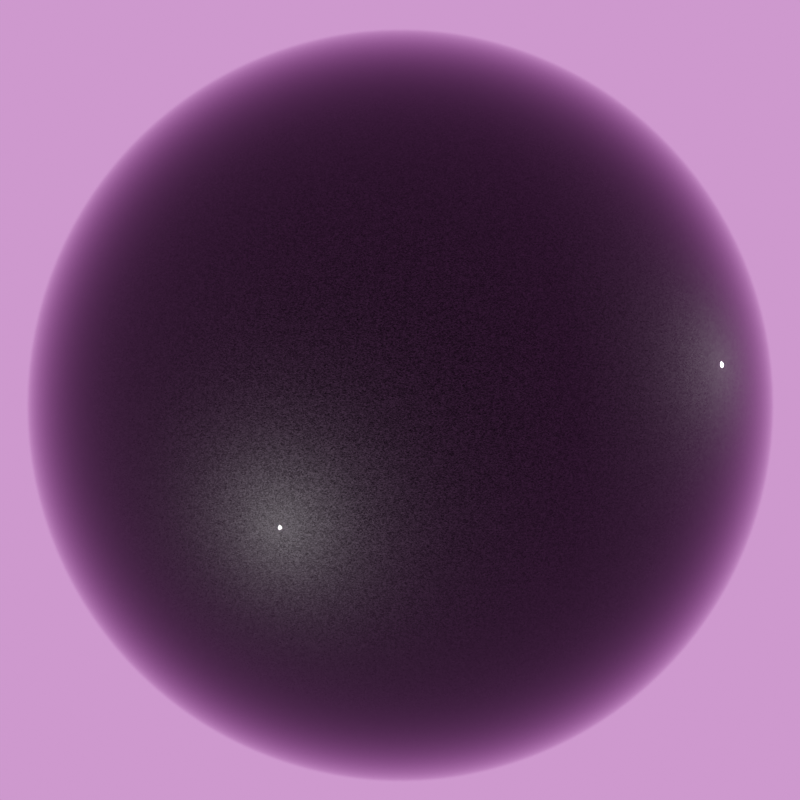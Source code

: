 # Source: metalic_black.blend  (saved by Blender 4.0.36; exported with 4.5.12 LTS)
import bpy
from mathutils import Matrix  # noqa: F401  (used for matrix-valued properties, if any)

bpy.ops.wm.read_factory_settings(use_empty=True)
scene = bpy.context.scene
scene.name = 'Scene'

# ---- collections
col_collection = bpy.data.collections.new('Collection'); scene.collection.children.link(col_collection)
col_carpaint_metalic_black = bpy.data.collections.new('carpaint_metalic_black'); scene.collection.children.link(col_carpaint_metalic_black)

# ---- images (referenced by path relative to the original .blend; pixels are not part of the script)
import os
ASSET_DIR = os.environ.get("B2B_ASSET_DIR", "")  # directory of the original .blend (textures are referenced by path, not embedded)
HERE = os.path.dirname(os.path.abspath(__file__))  # packed textures are extracted next to this script under _unpacked/

def load_image(name, relpath, width, height, colorspace="sRGB"):
    """Load a texture the original file referenced (path relative to the .blend, or extracted next to this script)."""
    p = next((c for c in (os.path.join(HERE, relpath), os.path.join(ASSET_DIR, relpath)) if relpath and os.path.exists(c)), "")
    if p:
        img = bpy.data.images.load(p, check_existing=True)
        img.name = name
    else:  # same state as the original file: an image datablock whose file is absent (Cycles renders it pink)
        img = bpy.data.images.new(name, width, height)
        img.source = "FILE"
        img.filepath = "//" + (relpath or name)
    img.colorspace_settings.name = colorspace
    return img
img_noon_grass_4k__1__hdr_001 = load_image('noon_grass_4k (1).hdr.001', 'noon_grass_4k (1).hdr', 1024, 1024, 'Linear Rec.709')

# ---- materials (node trees are filled in below, after node groups)
mat_metalic_black = bpy.data.materials.new('metalic black')
mat_metalic_black.diffuse_color = (0.0, 0.0, 0.0, 1.0)

# ---- material node trees
mat_metalic_black.use_nodes = True; mat_metalic_black.node_tree.nodes.clear()
_N = mat_metalic_black.node_tree.nodes; _L = mat_metalic_black.node_tree.links
n0 = _N.new('ShaderNodeOutputMaterial'); n0.name = 'Sortie de matériau'; n0.location = (665, 293)
n1 = _N.new('ShaderNodeLayerWeight'); n1.name = 'Calque de poids'; n1.location = (200, 609)
n1.inputs[0].default_value = 0.7
n2 = _N.new('ShaderNodeTexVoronoi'); n2.name = 'Texture voronoï'; n2.location = (-174, 779)
n2.voronoi_dimensions = '4D'
n2.inputs[1].default_value = 31.8
n2.inputs[2].default_value = 1e+04
n3 = _N.new('ShaderNodeTexCoord'); n3.name = 'Texture Coordinate'; n3.location = (-674, 688)
n4 = _N.new('ShaderNodeMapping'); n4.name = 'Mapping'; n4.location = (-464, 705)
n4.width = 240
n5 = _N.new('ShaderNodeRGB'); n5.name = 'RGB'; n5.location = (-1000, 124)
n5.outputs[0].default_value = (0.005605, 0.005605, 0.005605, 1.0)
n6 = _N.new('ShaderNodeHueSaturation'); n6.name = 'Teinte Saturation Valeur'; n6.location = (-481, 299)
n6.inputs[2].default_value = 2.0
n6.inputs[3].default_value = 5.0
n7 = _N.new('ShaderNodeHueSaturation'); n7.name = 'Teinte Saturation Valeur.001'; n7.location = (-475, 114)
n7.inputs[2].default_value = 0.5
n7.inputs[3].default_value = 1.5
n8 = _N.new('ShaderNodeBsdfPrincipled'); n8.name = 'BSDF guidé'; n8.location = (65, 161)
n8.distribution = 'GGX'
n8.subsurface_method = 'BURLEY'
n8.inputs[1].default_value = 0.5
n8.inputs[2].default_value = 0.0
n8.inputs[3].default_value = 1.45
n8.inputs[19].default_value = 0.25
n8.inputs[20].default_value = 0.0
n8.inputs[27].default_value = (0.0, 0.0, 0.0, 1.0)
n8.inputs[28].default_value = 1.0
n9 = _N.new('ShaderNodeBsdfAnisotropic'); n9.name = 'BSDF brillant.001'; n9.location = (-182, 299)
n9.distribution = 'GGX'
n9.inputs[1].default_value = 0.3
n10 = _N.new('ShaderNodeMixShader'); n10.name = 'Shader de mélange.001'; n10.location = (183, 425)
n11 = _N.new('ShaderNodeMixShader'); n11.name = 'Shader de mélange'; n11.location = (445, 337)
n12 = _N.new('ShaderNodeBsdfAnisotropic'); n12.name = 'BSDF brillant'; n12.location = (-183, 460)
n12.distribution = 'GGX'
_L.new(n8.outputs[0], n11.inputs[2])
_L.new(n1.outputs[1], n11.inputs[0])
_L.new(n10.outputs[0], n11.inputs[1])
_L.new(n12.outputs[0], n10.inputs[1])
_L.new(n9.outputs[0], n10.inputs[2])
_L.new(n2.outputs[1], n10.inputs[0])
_L.new(n4.outputs[0], n2.inputs[0])
_L.new(n3.outputs[2], n4.inputs[0])
_L.new(n5.outputs[0], n8.inputs[0])
_L.new(n5.outputs[0], n6.inputs[4])
_L.new(n5.outputs[0], n7.inputs[4])
_L.new(n6.outputs[0], n12.inputs[0])
_L.new(n7.outputs[0], n9.inputs[0])
_L.new(n11.outputs[0], n0.inputs[0])
n0.is_active_output = True

# ---- world
world_world = bpy.data.worlds.new('World'); scene.world = world_world
world_world.use_nodes = True; world_world.node_tree.nodes.clear()
_N = world_world.node_tree.nodes; _L = world_world.node_tree.links
n0 = _N.new('ShaderNodeHueSaturation'); n0.name = 'Teinte Saturation Valeur'; n0.location = (35, 194)
n0.inputs[1].default_value = 0.7
n1 = _N.new('ShaderNodeTexEnvironment'); n1.name = 'Texture d’environnement'; n1.location = (-285, 199)
n1.image = img_noon_grass_4k__1__hdr_001
n2 = _N.new('ShaderNodeTexCoord'); n2.name = 'Texture Coordinate'; n2.location = (-785, 171)
n3 = _N.new('ShaderNodeMapping'); n3.name = 'Mapping'; n3.location = (-575, 188)
n3.width = 240
n3.inputs[2].default_value = (0.0, 0.0, 5.171)
n4 = _N.new('ShaderNodeBackground'); n4.name = 'Background'; n4.location = (230, 222)
n5 = _N.new('ShaderNodeOutputWorld'); n5.name = 'World Output'; n5.location = (489, 278)
_L.new(n1.outputs[0], n0.inputs[4])
_L.new(n3.outputs[0], n1.inputs[0])
_L.new(n2.outputs[0], n3.inputs[0])
_L.new(n0.outputs[0], n4.inputs[0])
_L.new(n4.outputs[0], n5.inputs[0])
n5.is_active_output = True
world_world.color = (0.05088, 0.05088, 0.05088)
world_world.use_sun_shadow = False
world_world.sun_shadow_jitter_overblur = 0.0
world_world.cycles.sampling_method = 'MANUAL'
world_world.cycles.sample_map_resolution = 2048

# ---- cameras
cam_camera = bpy.data.cameras.new('Camera')
cam_camera.clip_end = 100.0
cam_camera.lens = 120.0
cam_camera.ortho_scale = 7.314
cam_camera.show_limits = True
cam_camera.dof.use_dof = True
cam_camera.dof.aperture_fstop = 2.0

# ---- lights
light_soleil = bpy.data.lights.new('Soleil', 'SUN')
light_soleil.transmission_factor = 0.0
light_soleil.energy = 3.0
light_soleil.shadow_soft_size = 0.125
light_soleil_001 = bpy.data.lights.new('Soleil.001', 'SUN')
light_soleil_001.transmission_factor = 0.0
light_soleil_001.energy = 3.0
light_soleil_001.shadow_soft_size = 0.125

# ---- meshes
me_sph_re_022 = bpy.data.meshes.new('Sphère.022')
me_sph_re_022.from_pydata([(0.0, 0.1951, 0.9808), (0.0, 0.3827, 0.9239), (0.0, 0.5556, 0.8315), (0.0, 0.7071, 0.7071), (0.0, 0.8315, 0.5556), (0.0, 0.9239, 0.3827), (0.0, 0.9808, 0.1951), (0.0, 1.0, 7.55e-08), (0.0, 0.9808, -0.1951), (0.0, 0.5556, -0.8315), (0.03806, 0.1913, 0.9808), (0.07466, 0.3753, 0.9239), (0.1084, 0.5449, 0.8315), (0.1379, 0.6935, 0.7071), (0.1622, 0.8155, 0.5556), (0.1802, 0.9061, 0.3827), (0.1913, 0.9619, 0.1951), (0.1951, 0.9808, 7.55e-08), (0.1913, 0.9619, -0.1951), (0.1802, 0.9061, -0.3827), (0.1622, 0.8155, -0.5556), (0.1379, 0.6935, -0.7071), (0.1084, 0.5449, -0.8315), (0.07466, 0.3753, -0.9239), (0.03806, 0.1913, -0.9808), (0.07466, 0.1802, 0.9808), (0.1464, 0.3536, 0.9239), (0.2126, 0.5133, 0.8315), (0.2706, 0.6533, 0.7071), (0.3182, 0.7682, 0.5556), (0.3536, 0.8536, 0.3827), (0.3753, 0.9061, 0.1951), (0.3827, 0.9239, 7.55e-08), (0.3753, 0.9061, -0.1951), (0.3536, 0.8536, -0.3827), (0.3182, 0.7682, -0.5556), (0.2706, 0.6533, -0.7071), (0.2126, 0.5133, -0.8315), (0.1464, 0.3536, -0.9239), (0.07466, 0.1802, -0.9808), (0.1084, 0.1622, 0.9808), (0.2126, 0.3182, 0.9239), (0.3087, 0.4619, 0.8315), (0.3928, 0.5879, 0.7071), (0.4619, 0.6913, 0.5556), (0.5133, 0.7682, 0.3827), (0.5449, 0.8155, 0.1951), (0.5556, 0.8315, 7.55e-08), (0.5449, 0.8155, -0.1951), (0.5133, 0.7682, -0.3827), (0.4619, 0.6913, -0.5556), (0.3928, 0.5879, -0.7071), (0.3087, 0.4619, -0.8315), (0.2126, 0.3182, -0.9239), (0.1084, 0.1622, -0.9808), (0.1379, 0.1379, 0.9808), (0.2706, 0.2706, 0.9239), (0.3928, 0.3928, 0.8315), (0.5, 0.5, 0.7071), (0.5879, 0.5879, 0.5556), (0.6533, 0.6533, 0.3827), (0.6935, 0.6935, 0.1951), (0.7071, 0.7071, 7.55e-08), (0.6935, 0.6935, -0.1951), (0.6533, 0.6533, -0.3827), (0.5879, 0.5879, -0.5556), (0.5, 0.5, -0.7071), (0.3928, 0.3928, -0.8315), (0.2706, 0.2706, -0.9239), (0.1379, 0.1379, -0.9808), (0.1622, 0.1084, 0.9808), (0.3182, 0.2126, 0.9239), (0.4619, 0.3087, 0.8315), (0.5879, 0.3928, 0.7071), (0.6913, 0.4619, 0.5556), (0.7682, 0.5133, 0.3827), (0.8155, 0.5449, 0.1951), (0.8315, 0.5556, 7.55e-08), (0.8155, 0.5449, -0.1951), (0.7682, 0.5133, -0.3827), (0.6913, 0.4619, -0.5556), (0.5879, 0.3928, -0.7071), (0.4619, 0.3087, -0.8315), (0.3182, 0.2126, -0.9239), (0.1622, 0.1084, -0.9808), (0.1802, 0.07466, 0.9808), (0.3536, 0.1464, 0.9239), (0.5133, 0.2126, 0.8315), (0.6533, 0.2706, 0.7071), (0.7682, 0.3182, 0.5556), (0.8536, 0.3536, 0.3827), (0.9061, 0.3753, 0.1951), (0.9239, 0.3827, 7.55e-08), (0.9061, 0.3753, -0.1951), (0.8536, 0.3536, -0.3827), (0.7682, 0.3182, -0.5556), (0.6533, 0.2706, -0.7071), (0.5133, 0.2126, -0.8315), (0.3536, 0.1464, -0.9239), (0.1802, 0.07466, -0.9808), (0.1913, 0.03806, 0.9808), (0.3753, 0.07466, 0.9239), (0.5449, 0.1084, 0.8315), (0.6935, 0.1379, 0.7071), (0.8155, 0.1622, 0.5556), (0.9061, 0.1802, 0.3827), (0.9619, 0.1913, 0.1951), (0.9808, 0.1951, 7.55e-08), (0.9619, 0.1913, -0.1951), (0.9061, 0.1802, -0.3827), (0.8155, 0.1622, -0.5556), (0.6935, 0.1379, -0.7071), (0.5449, 0.1084, -0.8315), (0.3753, 0.07466, -0.9239), (0.1913, 0.03806, -0.9808), (0.1951, -3.266e-07, 0.9808), (0.3827, -3.192e-07, 0.9239), (0.5556, -3.117e-07, 0.8315), (0.7071, -3.192e-07, 0.7071), (0.8315, -3.341e-07, 0.5556), (0.9239, -2.745e-07, 0.3827), (0.9808, -3.937e-07, 0.1951), (1.0, -3.788e-07, 7.55e-08), (0.9808, -3.937e-07, -0.1951), (0.9239, -2.298e-07, -0.3827), (0.8315, -3.341e-07, -0.5556), (0.7071, -3.192e-07, -0.7071), (0.5556, -3.415e-07, -0.8315), (0.3827, -3.043e-07, -0.9239), (0.1951, -3.08e-07, -0.9808), (0.1913, -0.03806, 0.9808), (0.3753, -0.07466, 0.9239), (0.5449, -0.1084, 0.8315), (0.6935, -0.138, 0.7071), (0.8155, -0.1622, 0.5556), (0.9061, -0.1802, 0.3827), (0.9619, -0.1913, 0.1951), (0.9808, -0.1951, 7.55e-08), (0.9619, -0.1913, -0.1951), (0.9061, -0.1802, -0.3827), (0.8155, -0.1622, -0.5556), (0.6935, -0.138, -0.7071), (0.5449, -0.1084, -0.8315), (0.3753, -0.07466, -0.9239), (0.1913, -0.03806, -0.9808), (0.1802, -0.07466, 0.9808), (0.3536, -0.1464, 0.9239), (0.5133, -0.2126, 0.8315), (0.6533, -0.2706, 0.7071), (0.7682, -0.3182, 0.5556), (0.8536, -0.3536, 0.3827), (0.9061, -0.3753, 0.1951), (0.9239, -0.3827, 7.55e-08), (0.9061, -0.3753, -0.1951), (0.8536, -0.3536, -0.3827), (0.7682, -0.3182, -0.5556), (0.6533, -0.2706, -0.7071), (0.5133, -0.2126, -0.8315), (0.3536, -0.1464, -0.9239), (0.1802, -0.07466, -0.9808), (0.1622, -0.1084, 0.9808), (0.3182, -0.2126, 0.9239), (0.4619, -0.3087, 0.8315), (0.5879, -0.3928, 0.7071), (0.6913, -0.4619, 0.5556), (0.7682, -0.5133, 0.3827), (0.8155, -0.5449, 0.1951), (0.8315, -0.5556, 7.55e-08), (0.8155, -0.5449, -0.1951), (0.7682, -0.5133, -0.3827), (0.6913, -0.4619, -0.5556), (0.5879, -0.3928, -0.7071), (0.4619, -0.3087, -0.8315), (0.3182, -0.2126, -0.9239), (0.1622, -0.1084, -0.9808), (0.1379, -0.138, 0.9808), (0.2706, -0.2706, 0.9239), (0.3928, -0.3928, 0.8315), (0.5, -0.5, 0.7071), (0.5879, -0.5879, 0.5556), (0.6533, -0.6533, 0.3827), (0.6935, -0.6935, 0.1951), (0.7071, -0.7071, 7.55e-08), (0.6935, -0.6935, -0.1951), (0.6533, -0.6533, -0.3827), (0.5879, -0.5879, -0.5556), (0.5, -0.5, -0.7071), (0.3928, -0.3928, -0.8315), (0.2706, -0.2706, -0.9239), (0.1379, -0.138, -0.9808), (0.1084, -0.1622, 0.9808), (0.2126, -0.3182, 0.9239), (0.3087, -0.4619, 0.8315), (0.3928, -0.5879, 0.7071), (0.4619, -0.6913, 0.5556), (0.5133, -0.7682, 0.3827), (0.5449, -0.8155, 0.1951), (0.5556, -0.8315, 7.55e-08), (0.5449, -0.8155, -0.1951), (0.5133, -0.7682, -0.3827), (0.4619, -0.6913, -0.5556), (0.3928, -0.5879, -0.7071), (0.3087, -0.4619, -0.8315), (0.2126, -0.3182, -0.9239), (0.1084, -0.1622, -0.9808), (0.0, -3.258e-07, -1.0), (0.07466, -0.1802, 0.9808), (0.1464, -0.3536, 0.9239), (0.2126, -0.5133, 0.8315), (0.2706, -0.6533, 0.7071), (0.3182, -0.7682, 0.5556), (0.3536, -0.8536, 0.3827), (0.3753, -0.9061, 0.1951), (0.3827, -0.9239, 7.55e-08), (0.3753, -0.9061, -0.1951), (0.3536, -0.8536, -0.3827), (0.3182, -0.7682, -0.5556), (0.2706, -0.6533, -0.7071), (0.2126, -0.5133, -0.8315), (0.1464, -0.3536, -0.9239), (0.07466, -0.1802, -0.9808), (0.03806, -0.1913, 0.9808), (0.07466, -0.3753, 0.9239), (0.1084, -0.5449, 0.8315), (0.1379, -0.6935, 0.7071), (0.1622, -0.8155, 0.5556), (0.1802, -0.9061, 0.3827), (0.1913, -0.9619, 0.1951), (0.1951, -0.9808, 7.55e-08), (0.1913, -0.9619, -0.1951), (0.1802, -0.9061, -0.3827), (0.1622, -0.8155, -0.5556), (0.1379, -0.6935, -0.7071), (0.1084, -0.5449, -0.8315), (0.07466, -0.3753, -0.9239), (0.03806, -0.1913, -0.9808), (-7.212e-09, -0.1951, 0.9808), (4.122e-08, -0.3827, 0.9239), (2.632e-08, -0.5556, 0.8315), (-2.584e-08, -0.7071, 0.7071), (-8.544e-08, -0.8315, 0.5556), (6.357e-08, -0.9239, 0.3827), (-8.544e-08, -0.9808, 0.1951), (-1.003e-07, -1.0, 7.55e-08), (-8.544e-08, -0.9808, -0.1951), (6.357e-08, -0.9239, -0.3827), (-8.544e-08, -0.8315, -0.5556), (-2.584e-08, -0.7071, -0.7071), (-1.094e-08, -0.5556, -0.8315), (3.964e-09, -0.3827, -0.9239), (3.964e-09, -0.1951, -0.9808), (-0.03806, -0.1913, 0.9808), (-0.07466, -0.3753, 0.9239), (-0.1084, -0.5449, 0.8315), (-0.1379, -0.6935, 0.7071), (-0.1622, -0.8155, 0.5556), (-0.1802, -0.9061, 0.3827), (-0.1913, -0.9619, 0.1951), (-0.1951, -0.9808, 7.55e-08), (-0.1913, -0.9619, -0.1951), (-0.1802, -0.9061, -0.3827), (-0.1622, -0.8155, -0.5556), (-0.1379, -0.6935, -0.7071), (-0.1084, -0.5449, -0.8315), (-0.07466, -0.3753, -0.9239), (-0.03806, -0.1913, -0.9808), (-0.07466, -0.1802, 0.9808), (-0.1464, -0.3536, 0.9239), (-0.2126, -0.5133, 0.8315), (-0.2706, -0.6533, 0.7071), (-0.3182, -0.7682, 0.5556), (-0.3536, -0.8536, 0.3827), (-0.3753, -0.9061, 0.1951), (-0.3827, -0.9239, 7.55e-08), (-0.3753, -0.9061, -0.1951), (-0.3536, -0.8536, -0.3827), (-0.3182, -0.7682, -0.5556), (-0.2706, -0.6533, -0.7071), (-0.2126, -0.5133, -0.8315), (-0.1464, -0.3536, -0.9239), (-0.07466, -0.1802, -0.9808), (-0.1084, -0.1622, 0.9808), (-0.2126, -0.3182, 0.9239), (-0.3087, -0.4619, 0.8315), (-0.3928, -0.5879, 0.7071), (-0.4619, -0.6913, 0.5556), (-0.5133, -0.7682, 0.3827), (-0.5449, -0.8155, 0.1951), (-0.5556, -0.8315, 7.55e-08), (-0.5449, -0.8155, -0.1951), (-0.5133, -0.7682, -0.3827), (-0.4619, -0.6913, -0.5556), (-0.3928, -0.5879, -0.7071), (-0.3087, -0.4619, -0.8315), (-0.2126, -0.3182, -0.9239), (-0.1084, -0.1622, -0.9808), (-2.304e-07, -5.562e-07, 1.0), (-0.1379, -0.138, 0.9808), (-0.2706, -0.2706, 0.9239), (-0.3928, -0.3928, 0.8315), (-0.5, -0.5, 0.7071), (-0.5879, -0.5879, 0.5556), (-0.6533, -0.6533, 0.3827), (-0.6935, -0.6935, 0.1951), (-0.7071, -0.7071, 7.55e-08), (-0.6935, -0.6935, -0.1951), (-0.6533, -0.6533, -0.3827), (-0.5879, -0.5879, -0.5556), (-0.5, -0.5, -0.7071), (-0.3928, -0.3928, -0.8315), (-0.2706, -0.2706, -0.9239), (-0.1379, -0.1379, -0.9808), (-0.1622, -0.1084, 0.9808), (-0.3182, -0.2126, 0.9239), (-0.4619, -0.3087, 0.8315), (-0.5879, -0.3928, 0.7071), (-0.6913, -0.4619, 0.5556), (-0.7682, -0.5133, 0.3827), (-0.8155, -0.5449, 0.1951), (-0.8315, -0.5556, 7.55e-08), (-0.8155, -0.5449, -0.1951), (-0.7682, -0.5133, -0.3827), (-0.6913, -0.4619, -0.5556), (-0.5879, -0.3928, -0.7071), (-0.4619, -0.3087, -0.8315), (-0.3182, -0.2126, -0.9239), (-0.1622, -0.1084, -0.9808), (-0.1802, -0.07466, 0.9808), (-0.3536, -0.1464, 0.9239), (-0.5133, -0.2126, 0.8315), (-0.6533, -0.2706, 0.7071), (-0.7682, -0.3182, 0.5556), (-0.8536, -0.3536, 0.3827), (-0.9061, -0.3753, 0.1951), (-0.9239, -0.3827, 7.55e-08), (-0.9061, -0.3753, -0.1951), (-0.8536, -0.3536, -0.3827), (-0.7682, -0.3182, -0.5556), (-0.6533, -0.2706, -0.7071), (-0.5133, -0.2126, -0.8315), (-0.3536, -0.1464, -0.9239), (-0.1802, -0.07466, -0.9808), (-0.1913, -0.03806, 0.9808), (-0.3753, -0.07466, 0.9239), (-0.5449, -0.1084, 0.8315), (-0.6935, -0.1379, 0.7071), (-0.8155, -0.1622, 0.5556), (-0.9061, -0.1802, 0.3827), (-0.9619, -0.1913, 0.1951), (-0.9808, -0.1951, 7.55e-08), (-0.9619, -0.1913, -0.1951), (-0.9061, -0.1802, -0.3827), (-0.8155, -0.1622, -0.5556), (-0.6935, -0.1379, -0.7071), (-0.5449, -0.1084, -0.8315), (-0.3753, -0.07466, -0.9239), (-0.1913, -0.03806, -0.9808), (-0.1951, -3.117e-07, 0.9808), (-0.3827, -2.819e-07, 0.9239), (-0.5556, -2.819e-07, 0.8315), (-0.7071, -1.851e-07, 0.7071), (-0.8315, -1.404e-07, 0.5556), (-0.9239, -3.192e-07, 0.3827), (-0.9808, -9.567e-08, 0.1951), (-1.0, -1.404e-07, 7.55e-08), (-0.9808, -9.567e-08, -0.1951), (-0.9239, -3.192e-07, -0.3827), (-0.8315, -1.404e-07, -0.5556), (-0.7071, -1.851e-07, -0.7071), (-0.5556, -2.596e-07, -0.8315), (-0.3827, -2.521e-07, -0.9239), (-0.1951, -3.155e-07, -0.9808), (-0.1913, 0.03806, 0.9808), (-0.3753, 0.07466, 0.9239), (-0.5449, 0.1084, 0.8315), (-0.6935, 0.1379, 0.7071), (-0.8155, 0.1622, 0.5556), (-0.9061, 0.1802, 0.3827), (-0.9619, 0.1913, 0.1951), (-0.9808, 0.1951, 7.55e-08), (-0.9619, 0.1913, -0.1951), (-0.9061, 0.1802, -0.3827), (-0.8155, 0.1622, -0.5556), (-0.6935, 0.1379, -0.7071), (-0.5449, 0.1084, -0.8315), (-0.3753, 0.07466, -0.9239), (-0.1913, 0.03806, -0.9808), (-0.1802, 0.07466, 0.9808), (-0.3536, 0.1464, 0.9239), (-0.5133, 0.2126, 0.8315), (-0.6533, 0.2706, 0.7071), (-0.7682, 0.3182, 0.5556), (-0.8536, 0.3536, 0.3827), (-0.9061, 0.3753, 0.1951), (-0.9239, 0.3827, 7.55e-08), (-0.9061, 0.3753, -0.1951), (-0.8536, 0.3536, -0.3827), (-0.7682, 0.3182, -0.5556), (-0.6533, 0.2706, -0.7071), (-0.5133, 0.2126, -0.8315), (-0.3536, 0.1464, -0.9239), (-0.1802, 0.07466, -0.9808), (-0.1622, 0.1084, 0.9808), (-0.3182, 0.2126, 0.9239), (-0.4619, 0.3087, 0.8315), (-0.5879, 0.3928, 0.7071), (-0.6913, 0.4619, 0.5556), (-0.7682, 0.5133, 0.3827), (-0.8155, 0.5449, 0.1951), (-0.8315, 0.5556, 7.55e-08), (-0.8155, 0.5449, -0.1951), (-0.7682, 0.5133, -0.3827), (-0.6913, 0.4619, -0.5556), (-0.5879, 0.3928, -0.7071), (-0.4619, 0.3087, -0.8315), (-0.3182, 0.2126, -0.9239), (-0.1622, 0.1084, -0.9808), (-0.1379, 0.1379, 0.9808), (-0.2706, 0.2706, 0.9239), (-0.3928, 0.3928, 0.8315), (-0.5, 0.5, 0.7071), (-0.5879, 0.5879, 0.5556), (-0.6533, 0.6533, 0.3827), (-0.6935, 0.6935, 0.1951), (-0.7071, 0.7071, 7.55e-08), (-0.6935, 0.6935, -0.1951), (-0.6533, 0.6533, -0.3827), (-0.5879, 0.5879, -0.5556), (-0.5, 0.5, -0.7071), (-0.3928, 0.3928, -0.8315), (-0.2706, 0.2706, -0.9239), (-0.1379, 0.1379, -0.9808), (-0.1084, 0.1622, 0.9808), (-0.2126, 0.3182, 0.9239), (-0.3087, 0.4619, 0.8315), (-0.3928, 0.5879, 0.7071), (-0.4619, 0.6913, 0.5556), (-0.5133, 0.7682, 0.3827), (-0.5449, 0.8155, 0.1951), (-0.5556, 0.8315, 7.55e-08), (-0.5449, 0.8155, -0.1951), (-0.5133, 0.7682, -0.3827), (-0.4619, 0.6913, -0.5556), (-0.3928, 0.5879, -0.7071), (-0.3087, 0.4619, -0.8315), (-0.2126, 0.3182, -0.9239), (-0.1084, 0.1622, -0.9808), (-0.07466, 0.1802, 0.9808), (-0.1464, 0.3536, 0.9239), (-0.2126, 0.5133, 0.8315), (-0.2706, 0.6533, 0.7071), (-0.3182, 0.7682, 0.5556), (-0.3536, 0.8536, 0.3827), (-0.3753, 0.9061, 0.1951), (-0.3827, 0.9239, 7.55e-08), (-0.3753, 0.9061, -0.1951), (-0.3536, 0.8536, -0.3827), (-0.3182, 0.7682, -0.5556), (-0.2706, 0.6533, -0.7071), (-0.2126, 0.5133, -0.8315), (-0.1464, 0.3536, -0.9239), (-0.07466, 0.1802, -0.9808), (-0.03806, 0.1913, 0.9808), (-0.07466, 0.3753, 0.9239), (-0.1084, 0.5449, 0.8315), (-0.1379, 0.6935, 0.7071), (-0.1622, 0.8155, 0.5556), (-0.1802, 0.9061, 0.3827), (-0.1913, 0.9619, 0.1951), (-0.1951, 0.9808, 7.55e-08), (-0.1913, 0.9619, -0.1951), (-0.1802, 0.9061, -0.3827), (-0.1622, 0.8155, -0.5556), (-0.1379, 0.6935, -0.7071), (-0.1084, 0.5449, -0.8315), (-0.07466, 0.3753, -0.9239), (-0.03806, 0.1913, -0.9808), (6.357e-08, 0.9239, -0.3827), (2.722e-07, 0.8315, -0.5556), (1.53e-07, 0.7071, -0.7071), (7.847e-08, 0.3827, -0.9239), (1.514e-08, 0.1951, -0.9808)], [], [(0, 296, 10), (205, 481, 24), (8, 7, 17, 18), (1, 0, 10, 11), (477, 8, 18, 19), (2, 1, 11, 12), (478, 477, 19, 20), (3, 2, 12, 13), (479, 478, 20, 21), (4, 3, 13, 14), (9, 479, 21, 22), (5, 4, 14, 15), (480, 9, 22, 23), (6, 5, 15, 16), (481, 480, 23, 24), (7, 6, 16, 17), (16, 15, 30, 31), (24, 23, 38, 39), (17, 16, 31, 32), (10, 296, 25), (205, 24, 39), (18, 17, 32, 33), (11, 10, 25, 26), (19, 18, 33, 34), (12, 11, 26, 27), (20, 19, 34, 35), (13, 12, 27, 28), (21, 20, 35, 36), (14, 13, 28, 29), (22, 21, 36, 37), (15, 14, 29, 30), (23, 22, 37, 38), (35, 34, 49, 50), (28, 27, 42, 43), (36, 35, 50, 51), (29, 28, 43, 44), (37, 36, 51, 52), (30, 29, 44, 45), (38, 37, 52, 53), (31, 30, 45, 46), (39, 38, 53, 54), (32, 31, 46, 47), (25, 296, 40), (205, 39, 54), (33, 32, 47, 48), (26, 25, 40, 41), (34, 33, 48, 49), (27, 26, 41, 42), (54, 53, 68, 69), (47, 46, 61, 62), (40, 296, 55), (205, 54, 69), (48, 47, 62, 63), (41, 40, 55, 56), (49, 48, 63, 64), (42, 41, 56, 57), (50, 49, 64, 65), (43, 42, 57, 58), (51, 50, 65, 66), (44, 43, 58, 59), (52, 51, 66, 67), (45, 44, 59, 60), (53, 52, 67, 68), (46, 45, 60, 61), (66, 65, 80, 81), (59, 58, 73, 74), (67, 66, 81, 82), (60, 59, 74, 75), (68, 67, 82, 83), (61, 60, 75, 76), (69, 68, 83, 84), (62, 61, 76, 77), (55, 296, 70), (205, 69, 84), (63, 62, 77, 78), (56, 55, 70, 71), (64, 63, 78, 79), (57, 56, 71, 72), (65, 64, 79, 80), (58, 57, 72, 73), (70, 296, 85), (205, 84, 99), (78, 77, 92, 93), (71, 70, 85, 86), (79, 78, 93, 94), (72, 71, 86, 87), (80, 79, 94, 95), (73, 72, 87, 88), (81, 80, 95, 96), (74, 73, 88, 89), (82, 81, 96, 97), (75, 74, 89, 90), (83, 82, 97, 98), (76, 75, 90, 91), (84, 83, 98, 99), (77, 76, 91, 92), (89, 88, 103, 104), (97, 96, 111, 112), (90, 89, 104, 105), (98, 97, 112, 113), (91, 90, 105, 106), (99, 98, 113, 114), (92, 91, 106, 107), (85, 296, 100), (205, 99, 114), (93, 92, 107, 108), (86, 85, 100, 101), (94, 93, 108, 109), (87, 86, 101, 102), (95, 94, 109, 110), (88, 87, 102, 103), (96, 95, 110, 111), (108, 107, 122, 123), (101, 100, 115, 116), (109, 108, 123, 124), (102, 101, 116, 117), (110, 109, 124, 125), (103, 102, 117, 118), (111, 110, 125, 126), (104, 103, 118, 119), (112, 111, 126, 127), (105, 104, 119, 120), (113, 112, 127, 128), (106, 105, 120, 121), (114, 113, 128, 129), (107, 106, 121, 122), (100, 296, 115), (205, 114, 129), (127, 126, 141, 142), (120, 119, 134, 135), (128, 127, 142, 143), (121, 120, 135, 136), (129, 128, 143, 144), (122, 121, 136, 137), (115, 296, 130), (205, 129, 144), (123, 122, 137, 138), (116, 115, 130, 131), (124, 123, 138, 139), (117, 116, 131, 132), (125, 124, 139, 140), (118, 117, 132, 133), (126, 125, 140, 141), (119, 118, 133, 134), (131, 130, 145, 146), (139, 138, 153, 154), (132, 131, 146, 147), (140, 139, 154, 155), (133, 132, 147, 148), (141, 140, 155, 156), (134, 133, 148, 149), (142, 141, 156, 157), (135, 134, 149, 150), (143, 142, 157, 158), (136, 135, 150, 151), (144, 143, 158, 159), (137, 136, 151, 152), (130, 296, 145), (205, 144, 159), (138, 137, 152, 153), (150, 149, 164, 165), (158, 157, 172, 173), (151, 150, 165, 166), (159, 158, 173, 174), (152, 151, 166, 167), (145, 296, 160), (205, 159, 174), (153, 152, 167, 168), (146, 145, 160, 161), (154, 153, 168, 169), (147, 146, 161, 162), (155, 154, 169, 170), (148, 147, 162, 163), (156, 155, 170, 171), (149, 148, 163, 164), (157, 156, 171, 172), (169, 168, 183, 184), (162, 161, 176, 177), (170, 169, 184, 185), (163, 162, 177, 178), (171, 170, 185, 186), (164, 163, 178, 179), (172, 171, 186, 187), (165, 164, 179, 180), (173, 172, 187, 188), (166, 165, 180, 181), (174, 173, 188, 189), (167, 166, 181, 182), (160, 296, 175), (205, 174, 189), (168, 167, 182, 183), (161, 160, 175, 176), (188, 187, 202, 203), (181, 180, 195, 196), (189, 188, 203, 204), (182, 181, 196, 197), (175, 296, 190), (205, 189, 204), (183, 182, 197, 198), (176, 175, 190, 191), (184, 183, 198, 199), (177, 176, 191, 192), (185, 184, 199, 200), (178, 177, 192, 193), (186, 185, 200, 201), (179, 178, 193, 194), (187, 186, 201, 202), (180, 179, 194, 195), (200, 199, 215, 216), (193, 192, 208, 209), (201, 200, 216, 217), (194, 193, 209, 210), (202, 201, 217, 218), (195, 194, 210, 211), (203, 202, 218, 219), (196, 195, 211, 212), (204, 203, 219, 220), (197, 196, 212, 213), (190, 296, 206), (205, 204, 220), (198, 197, 213, 214), (191, 190, 206, 207), (199, 198, 214, 215), (192, 191, 207, 208), (220, 219, 234, 235), (213, 212, 227, 228), (206, 296, 221), (205, 220, 235), (214, 213, 228, 229), (207, 206, 221, 222), (215, 214, 229, 230), (208, 207, 222, 223), (216, 215, 230, 231), (209, 208, 223, 224), (217, 216, 231, 232), (210, 209, 224, 225), (218, 217, 232, 233), (211, 210, 225, 226), (219, 218, 233, 234), (212, 211, 226, 227), (224, 223, 238, 239), (232, 231, 246, 247), (225, 224, 239, 240), (233, 232, 247, 248), (226, 225, 240, 241), (234, 233, 248, 249), (227, 226, 241, 242), (235, 234, 249, 250), (228, 227, 242, 243), (221, 296, 236), (205, 235, 250), (229, 228, 243, 244), (222, 221, 236, 237), (230, 229, 244, 245), (223, 222, 237, 238), (231, 230, 245, 246), (243, 242, 257, 258), (236, 296, 251), (205, 250, 265), (244, 243, 258, 259), (237, 236, 251, 252), (245, 244, 259, 260), (238, 237, 252, 253), (246, 245, 260, 261), (239, 238, 253, 254), (247, 246, 261, 262), (240, 239, 254, 255), (248, 247, 262, 263), (241, 240, 255, 256), (249, 248, 263, 264), (242, 241, 256, 257), (250, 249, 264, 265), (262, 261, 276, 277), (255, 254, 269, 270), (263, 262, 277, 278), (256, 255, 270, 271), (264, 263, 278, 279), (257, 256, 271, 272), (265, 264, 279, 280), (258, 257, 272, 273), (251, 296, 266), (205, 265, 280), (259, 258, 273, 274), (252, 251, 266, 267), (260, 259, 274, 275), (253, 252, 267, 268), (261, 260, 275, 276), (254, 253, 268, 269), (266, 296, 281), (205, 280, 295), (274, 273, 288, 289), (267, 266, 281, 282), (275, 274, 289, 290), (268, 267, 282, 283), (276, 275, 290, 291), (269, 268, 283, 284), (277, 276, 291, 292), (270, 269, 284, 285), (278, 277, 292, 293), (271, 270, 285, 286), (279, 278, 293, 294), (272, 271, 286, 287), (280, 279, 294, 295), (273, 272, 287, 288), (285, 284, 300, 301), (293, 292, 308, 309), (286, 285, 301, 302), (294, 293, 309, 310), (287, 286, 302, 303), (295, 294, 310, 311), (288, 287, 303, 304), (281, 296, 297), (205, 295, 311), (289, 288, 304, 305), (282, 281, 297, 298), (290, 289, 305, 306), (283, 282, 298, 299), (291, 290, 306, 307), (284, 283, 299, 300), (292, 291, 307, 308), (305, 304, 319, 320), (298, 297, 312, 313), (306, 305, 320, 321), (299, 298, 313, 314), (307, 306, 321, 322), (300, 299, 314, 315), (308, 307, 322, 323), (301, 300, 315, 316), (309, 308, 323, 324), (302, 301, 316, 317), (310, 309, 324, 325), (303, 302, 317, 318), (311, 310, 325, 326), (304, 303, 318, 319), (297, 296, 312), (205, 311, 326), (324, 323, 338, 339), (317, 316, 331, 332), (325, 324, 339, 340), (318, 317, 332, 333), (326, 325, 340, 341), (319, 318, 333, 334), (312, 296, 327), (205, 326, 341), (320, 319, 334, 335), (313, 312, 327, 328), (321, 320, 335, 336), (314, 313, 328, 329), (322, 321, 336, 337), (315, 314, 329, 330), (323, 322, 337, 338), (316, 315, 330, 331), (336, 335, 350, 351), (329, 328, 343, 344), (337, 336, 351, 352), (330, 329, 344, 345), (338, 337, 352, 353), (331, 330, 345, 346), (339, 338, 353, 354), (332, 331, 346, 347), (340, 339, 354, 355), (333, 332, 347, 348), (341, 340, 355, 356), (334, 333, 348, 349), (327, 296, 342), (205, 341, 356), (335, 334, 349, 350), (328, 327, 342, 343), (355, 354, 369, 370), (348, 347, 362, 363), (356, 355, 370, 371), (349, 348, 363, 364), (342, 296, 357), (205, 356, 371), (350, 349, 364, 365), (343, 342, 357, 358), (351, 350, 365, 366), (344, 343, 358, 359), (352, 351, 366, 367), (345, 344, 359, 360), (353, 352, 367, 368), (346, 345, 360, 361), (354, 353, 368, 369), (347, 346, 361, 362), (359, 358, 373, 374), (367, 366, 381, 382), (360, 359, 374, 375), (368, 367, 382, 383), (361, 360, 375, 376), (369, 368, 383, 384), (362, 361, 376, 377), (370, 369, 384, 385), (363, 362, 377, 378), (371, 370, 385, 386), (364, 363, 378, 379), (357, 296, 372), (205, 371, 386), (365, 364, 379, 380), (358, 357, 372, 373), (366, 365, 380, 381), (378, 377, 392, 393), (386, 385, 400, 401), (379, 378, 393, 394), (372, 296, 387), (205, 386, 401), (380, 379, 394, 395), (373, 372, 387, 388), (381, 380, 395, 396), (374, 373, 388, 389), (382, 381, 396, 397), (375, 374, 389, 390), (383, 382, 397, 398), (376, 375, 390, 391), (384, 383, 398, 399), (377, 376, 391, 392), (385, 384, 399, 400), (397, 396, 411, 412), (390, 389, 404, 405), (398, 397, 412, 413), (391, 390, 405, 406), (399, 398, 413, 414), (392, 391, 406, 407), (400, 399, 414, 415), (393, 392, 407, 408), (401, 400, 415, 416), (394, 393, 408, 409), (387, 296, 402), (205, 401, 416), (395, 394, 409, 410), (388, 387, 402, 403), (396, 395, 410, 411), (389, 388, 403, 404), (416, 415, 430, 431), (409, 408, 423, 424), (402, 296, 417), (205, 416, 431), (410, 409, 424, 425), (403, 402, 417, 418), (411, 410, 425, 426), (404, 403, 418, 419), (412, 411, 426, 427), (405, 404, 419, 420), (413, 412, 427, 428), (406, 405, 420, 421), (414, 413, 428, 429), (407, 406, 421, 422), (415, 414, 429, 430), (408, 407, 422, 423), (420, 419, 434, 435), (428, 427, 442, 443), (421, 420, 435, 436), (429, 428, 443, 444), (422, 421, 436, 437), (430, 429, 444, 445), (423, 422, 437, 438), (431, 430, 445, 446), (424, 423, 438, 439), (417, 296, 432), (205, 431, 446), (425, 424, 439, 440), (418, 417, 432, 433), (426, 425, 440, 441), (419, 418, 433, 434), (427, 426, 441, 442), (439, 438, 453, 454), (432, 296, 447), (205, 446, 461), (440, 439, 454, 455), (433, 432, 447, 448), (441, 440, 455, 456), (434, 433, 448, 449), (442, 441, 456, 457), (435, 434, 449, 450), (443, 442, 457, 458), (436, 435, 450, 451), (444, 443, 458, 459), (437, 436, 451, 452), (445, 444, 459, 460), (438, 437, 452, 453), (446, 445, 460, 461), (458, 457, 472, 473), (451, 450, 465, 466), (459, 458, 473, 474), (452, 451, 466, 467), (460, 459, 474, 475), (453, 452, 467, 468), (461, 460, 475, 476), (454, 453, 468, 469), (447, 296, 462), (205, 461, 476), (455, 454, 469, 470), (448, 447, 462, 463), (456, 455, 470, 471), (449, 448, 463, 464), (457, 456, 471, 472), (450, 449, 464, 465), (205, 476, 481), (470, 469, 7, 8), (463, 462, 0, 1), (471, 470, 8, 477), (464, 463, 1, 2), (472, 471, 477, 478), (465, 464, 2, 3), (473, 472, 478, 479), (466, 465, 3, 4), (474, 473, 479, 9), (467, 466, 4, 5), (475, 474, 9, 480), (468, 467, 5, 6), (476, 475, 480, 481), (469, 468, 6, 7), (462, 296, 0)])
me_sph_re_022.polygons.foreach_set('use_smooth', [True] * 512)
_uv = me_sph_re_022.uv_layers.new(name='CarteUV')
_uv.uv.foreach_set('vector', [0.5503, 0.588, 0.5472, 0.6006, 0.544, 0.588, 0.5472, 0.3994, 0.5503, 0.412, 0.544, 0.412, 0.5503, 0.4874, 0.5503, 0.5, 0.544, 0.5, 0.544, 0.4874, 0.5503, 0.5755, 0.5503, 0.588, 0.544, 0.588, 0.544, 0.5755, 0.5503, 0.4748, 0.5503, 0.4874, 0.544, 0.4874, 0.544, 0.4748, 0.5503, 0.5629, 0.5503, 0.5755, 0.544, 0.5755, 0.544, 0.5629, 0.5503, 0.4623, 0.5503, 0.4748, 0.544, 0.4748, 0.544, 0.4623, 0.5503, 0.5503, 0.5503, 0.5629, 0.544, 0.5629, 0.544, 0.5503, 0.5503, 0.4497, 0.5503, 0.4623, 0.544, 0.4623, 0.544, 0.4497, 0.5503, 0.5377, 0.5503, 0.5503, 0.544, 0.5503, 0.544, 0.5377, 0.5503, 0.4371, 0.5503, 0.4497, 0.544, 0.4497, 0.544, 0.4371, 0.5503, 0.5252, 0.5503, 0.5377, 0.544, 0.5377, 0.544, 0.5252, 0.5503, 0.4245, 0.5503, 0.4371, 0.544, 0.4371, 0.544, 0.4245, 0.5503, 0.5126, 0.5503, 0.5252, 0.544, 0.5252, 0.544, 0.5126, 0.5503, 0.412, 0.5503, 0.4245, 0.544, 0.4245, 0.544, 0.412, 0.5503, 0.5, 0.5503, 0.5126, 0.544, 0.5126, 0.544, 0.5, 0.544, 0.5126, 0.544, 0.5252, 0.5377, 0.5252, 0.5377, 0.5126, 0.544, 0.412, 0.544, 0.4245, 0.5377, 0.4245, 0.5377, 0.412, 0.544, 0.5, 0.544, 0.5126, 0.5377, 0.5126, 0.5377, 0.5, 0.544, 0.588, 0.5409, 0.6006, 0.5377, 0.588, 0.5409, 0.3994, 0.544, 0.412, 0.5377, 0.412, 0.544, 0.4874, 0.544, 0.5, 0.5377, 0.5, 0.5377, 0.4874, 0.544, 0.5755, 0.544, 0.588, 0.5377, 0.588, 0.5377, 0.5755, 0.544, 0.4748, 0.544, 0.4874, 0.5377, 0.4874, 0.5377, 0.4748, 0.544, 0.5629, 0.544, 0.5755, 0.5377, 0.5755, 0.5377, 0.5629, 0.544, 0.4623, 0.544, 0.4748, 0.5377, 0.4748, 0.5377, 0.4623, 0.544, 0.5503, 0.544, 0.5629, 0.5377, 0.5629, 0.5377, 0.5503, 0.544, 0.4497, 0.544, 0.4623, 0.5377, 0.4623, 0.5377, 0.4497, 0.544, 0.5377, 0.544, 0.5503, 0.5377, 0.5503, 0.5377, 0.5377, 0.544, 0.4371, 0.544, 0.4497, 0.5377, 0.4497, 0.5377, 0.4371, 0.544, 0.5252, 0.544, 0.5377, 0.5377, 0.5377, 0.5377, 0.5252, 0.544, 0.4245, 0.544, 0.4371, 0.5377, 0.4371, 0.5377, 0.4245, 0.5377, 0.4623, 0.5377, 0.4748, 0.5314, 0.4748, 0.5314, 0.4623, 0.5377, 0.5503, 0.5377, 0.5629, 0.5314, 0.5629, 0.5314, 0.5503, 0.5377, 0.4497, 0.5377, 0.4623, 0.5314, 0.4623, 0.5314, 0.4497, 0.5377, 0.5377, 0.5377, 0.5503, 0.5314, 0.5503, 0.5314, 0.5377, 0.5377, 0.4371, 0.5377, 0.4497, 0.5314, 0.4497, 0.5314, 0.4371, 0.5377, 0.5252, 0.5377, 0.5377, 0.5314, 0.5377, 0.5314, 0.5252, 0.5377, 0.4245, 0.5377, 0.4371, 0.5314, 0.4371, 0.5314, 0.4245, 0.5377, 0.5126, 0.5377, 0.5252, 0.5314, 0.5252, 0.5314, 0.5126, 0.5377, 0.412, 0.5377, 0.4245, 0.5314, 0.4245, 0.5314, 0.412, 0.5377, 0.5, 0.5377, 0.5126, 0.5314, 0.5126, 0.5314, 0.5, 0.5377, 0.588, 0.5346, 0.6006, 0.5314, 0.588, 0.5346, 0.3994, 0.5377, 0.412, 0.5314, 0.412, 0.5377, 0.4874, 0.5377, 0.5, 0.5314, 0.5, 0.5314, 0.4874, 0.5377, 0.5755, 0.5377, 0.588, 0.5314, 0.588, 0.5314, 0.5755, 0.5377, 0.4748, 0.5377, 0.4874, 0.5314, 0.4874, 0.5314, 0.4748, 0.5377, 0.5629, 0.5377, 0.5755, 0.5314, 0.5755, 0.5314, 0.5629, 0.5314, 0.412, 0.5314, 0.4245, 0.5252, 0.4245, 0.5252, 0.412, 0.5314, 0.5, 0.5314, 0.5126, 0.5252, 0.5126, 0.5252, 0.5, 0.5314, 0.588, 0.5283, 0.6006, 0.5252, 0.588, 0.5283, 0.3994, 0.5314, 0.412, 0.5252, 0.412, 0.5314, 0.4874, 0.5314, 0.5, 0.5252, 0.5, 0.5252, 0.4874, 0.5314, 0.5755, 0.5314, 0.588, 0.5252, 0.588, 0.5252, 0.5755, 0.5314, 0.4748, 0.5314, 0.4874, 0.5252, 0.4874, 0.5252, 0.4748, 0.5314, 0.5629, 0.5314, 0.5755, 0.5252, 0.5755, 0.5252, 0.5629, 0.5314, 0.4623, 0.5314, 0.4748, 0.5252, 0.4748, 0.5252, 0.4623, 0.5314, 0.5503, 0.5314, 0.5629, 0.5252, 0.5629, 0.5252, 0.5503, 0.5314, 0.4497, 0.5314, 0.4623, 0.5252, 0.4623, 0.5252, 0.4497, 0.5314, 0.5377, 0.5314, 0.5503, 0.5252, 0.5503, 0.5252, 0.5377, 0.5314, 0.4371, 0.5314, 0.4497, 0.5252, 0.4497, 0.5252, 0.4371, 0.5314, 0.5252, 0.5314, 0.5377, 0.5252, 0.5377, 0.5252, 0.5252, 0.5314, 0.4245, 0.5314, 0.4371, 0.5252, 0.4371, 0.5252, 0.4245, 0.5314, 0.5126, 0.5314, 0.5252, 0.5252, 0.5252, 0.5252, 0.5126, 0.5252, 0.4497, 0.5252, 0.4623, 0.5189, 0.4623, 0.5189, 0.4497, 0.5252, 0.5377, 0.5252, 0.5503, 0.5189, 0.5503, 0.5189, 0.5377, 0.5252, 0.4371, 0.5252, 0.4497, 0.5189, 0.4497, 0.5189, 0.4371, 0.5252, 0.5252, 0.5252, 0.5377, 0.5189, 0.5377, 0.5189, 0.5252, 0.5252, 0.4245, 0.5252, 0.4371, 0.5189, 0.4371, 0.5189, 0.4245, 0.5252, 0.5126, 0.5252, 0.5252, 0.5189, 0.5252, 0.5189, 0.5126, 0.5252, 0.412, 0.5252, 0.4245, 0.5189, 0.4245, 0.5189, 0.412, 0.5252, 0.5, 0.5252, 0.5126, 0.5189, 0.5126, 0.5189, 0.5, 0.5252, 0.588, 0.522, 0.6006, 0.5189, 0.588, 0.522, 0.3994, 0.5252, 0.412, 0.5189, 0.412, 0.5252, 0.4874, 0.5252, 0.5, 0.5189, 0.5, 0.5189, 0.4874, 0.5252, 0.5755, 0.5252, 0.588, 0.5189, 0.588, 0.5189, 0.5755, 0.5252, 0.4748, 0.5252, 0.4874, 0.5189, 0.4874, 0.5189, 0.4748, 0.5252, 0.5629, 0.5252, 0.5755, 0.5189, 0.5755, 0.5189, 0.5629, 0.5252, 0.4623, 0.5252, 0.4748, 0.5189, 0.4748, 0.5189, 0.4623, 0.5252, 0.5503, 0.5252, 0.5629, 0.5189, 0.5629, 0.5189, 0.5503, 0.5189, 0.588, 0.5157, 0.6006, 0.5126, 0.588, 0.5157, 0.3994, 0.5189, 0.412, 0.5126, 0.412, 0.5189, 0.4874, 0.5189, 0.5, 0.5126, 0.5, 0.5126, 0.4874, 0.5189, 0.5755, 0.5189, 0.588, 0.5126, 0.588, 0.5126, 0.5755, 0.5189, 0.4748, 0.5189, 0.4874, 0.5126, 0.4874, 0.5126, 0.4748, 0.5189, 0.5629, 0.5189, 0.5755, 0.5126, 0.5755, 0.5126, 0.5629, 0.5189, 0.4623, 0.5189, 0.4748, 0.5126, 0.4748, 0.5126, 0.4623, 0.5189, 0.5503, 0.5189, 0.5629, 0.5126, 0.5629, 0.5126, 0.5503, 0.5189, 0.4497, 0.5189, 0.4623, 0.5126, 0.4623, 0.5126, 0.4497, 0.5189, 0.5377, 0.5189, 0.5503, 0.5126, 0.5503, 0.5126, 0.5377, 0.5189, 0.4371, 0.5189, 0.4497, 0.5126, 0.4497, 0.5126, 0.4371, 0.5189, 0.5252, 0.5189, 0.5377, 0.5126, 0.5377, 0.5126, 0.5252, 0.5189, 0.4245, 0.5189, 0.4371, 0.5126, 0.4371, 0.5126, 0.4245, 0.5189, 0.5126, 0.5189, 0.5252, 0.5126, 0.5252, 0.5126, 0.5126, 0.5189, 0.412, 0.5189, 0.4245, 0.5126, 0.4245, 0.5126, 0.412, 0.5189, 0.5, 0.5189, 0.5126, 0.5126, 0.5126, 0.5126, 0.5, 0.5126, 0.5377, 0.5126, 0.5503, 0.5063, 0.5503, 0.5063, 0.5377, 0.5126, 0.4371, 0.5126, 0.4497, 0.5063, 0.4497, 0.5063, 0.4371, 0.5126, 0.5252, 0.5126, 0.5377, 0.5063, 0.5377, 0.5063, 0.5252, 0.5126, 0.4245, 0.5126, 0.4371, 0.5063, 0.4371, 0.5063, 0.4245, 0.5126, 0.5126, 0.5126, 0.5252, 0.5063, 0.5252, 0.5063, 0.5126, 0.5126, 0.412, 0.5126, 0.4245, 0.5063, 0.4245, 0.5063, 0.412, 0.5126, 0.5, 0.5126, 0.5126, 0.5063, 0.5126, 0.5063, 0.5, 0.5126, 0.588, 0.5094, 0.6006, 0.5063, 0.588, 0.5094, 0.3994, 0.5126, 0.412, 0.5063, 0.412, 0.5126, 0.4874, 0.5126, 0.5, 0.5063, 0.5, 0.5063, 0.4874, 0.5126, 0.5755, 0.5126, 0.588, 0.5063, 0.588, 0.5063, 0.5755, 0.5126, 0.4748, 0.5126, 0.4874, 0.5063, 0.4874, 0.5063, 0.4748, 0.5126, 0.5629, 0.5126, 0.5755, 0.5063, 0.5755, 0.5063, 0.5629, 0.5126, 0.4623, 0.5126, 0.4748, 0.5063, 0.4748, 0.5063, 0.4623, 0.5126, 0.5503, 0.5126, 0.5629, 0.5063, 0.5629, 0.5063, 0.5503, 0.5126, 0.4497, 0.5126, 0.4623, 0.5063, 0.4623, 0.5063, 0.4497, 0.5063, 0.4874, 0.5063, 0.5, 0.5, 0.5, 0.5, 0.4874, 0.5063, 0.5755, 0.5063, 0.588, 0.5, 0.588, 0.5, 0.5755, 0.5063, 0.4748, 0.5063, 0.4874, 0.5, 0.4874, 0.5, 0.4748, 0.5063, 0.5629, 0.5063, 0.5755, 0.5, 0.5755, 0.5, 0.5629, 0.5063, 0.4623, 0.5063, 0.4748, 0.5, 0.4748, 0.5, 0.4623, 0.5063, 0.5503, 0.5063, 0.5629, 0.5, 0.5629, 0.5, 0.5503, 0.5063, 0.4497, 0.5063, 0.4623, 0.5, 0.4623, 0.5, 0.4497, 0.5063, 0.5377, 0.5063, 0.5503, 0.5, 0.5503, 0.5, 0.5377, 0.5063, 0.4371, 0.5063, 0.4497, 0.5, 0.4497, 0.5, 0.4371, 0.5063, 0.5252, 0.5063, 0.5377, 0.5, 0.5377, 0.5, 0.5252, 0.5063, 0.4245, 0.5063, 0.4371, 0.5, 0.4371, 0.5, 0.4245, 0.5063, 0.5126, 0.5063, 0.5252, 0.5, 0.5252, 0.5, 0.5126, 0.5063, 0.412, 0.5063, 0.4245, 0.5, 0.4245, 0.5, 0.412, 0.5063, 0.5, 0.5063, 0.5126, 0.5, 0.5126, 0.5, 0.5, 0.5063, 0.588, 0.5031, 0.6006, 0.5, 0.588, 0.5031, 0.3994, 0.5063, 0.412, 0.5, 0.412, 0.5, 0.4371, 0.5, 0.4497, 0.4937, 0.4497, 0.4937, 0.4371, 0.5, 0.5252, 0.5, 0.5377, 0.4937, 0.5377, 0.4937, 0.5252, 0.5, 0.4245, 0.5, 0.4371, 0.4937, 0.4371, 0.4937, 0.4245, 0.5, 0.5126, 0.5, 0.5252, 0.4937, 0.5252, 0.4937, 0.5126, 0.5, 0.412, 0.5, 0.4245, 0.4937, 0.4245, 0.4937, 0.412, 0.5, 0.5, 0.5, 0.5126, 0.4937, 0.5126, 0.4937, 0.5, 0.5, 0.588, 0.4969, 0.6006, 0.4937, 0.588, 0.4969, 0.3994, 0.5, 0.412, 0.4937, 0.412, 0.5, 0.4874, 0.5, 0.5, 0.4937, 0.5, 0.4937, 0.4874, 0.5, 0.5755, 0.5, 0.588, 0.4937, 0.588, 0.4937, 0.5755, 0.5, 0.4748, 0.5, 0.4874, 0.4937, 0.4874, 0.4937, 0.4748, 0.5, 0.5629, 0.5, 0.5755, 0.4937, 0.5755, 0.4937, 0.5629, 0.5, 0.4623, 0.5, 0.4748, 0.4937, 0.4748, 0.4937, 0.4623, 0.5, 0.5503, 0.5, 0.5629, 0.4937, 0.5629, 0.4937, 0.5503, 0.5, 0.4497, 0.5, 0.4623, 0.4937, 0.4623, 0.4937, 0.4497, 0.5, 0.5377, 0.5, 0.5503, 0.4937, 0.5503, 0.4937, 0.5377, 0.4937, 0.5755, 0.4937, 0.588, 0.4874, 0.588, 0.4874, 0.5755, 0.4937, 0.4748, 0.4937, 0.4874, 0.4874, 0.4874, 0.4874, 0.4748, 0.4937, 0.5629, 0.4937, 0.5755, 0.4874, 0.5755, 0.4874, 0.5629, 0.4937, 0.4623, 0.4937, 0.4748, 0.4874, 0.4748, 0.4874, 0.4623, 0.4937, 0.5503, 0.4937, 0.5629, 0.4874, 0.5629, 0.4874, 0.5503, 0.4937, 0.4497, 0.4937, 0.4623, 0.4874, 0.4623, 0.4874, 0.4497, 0.4937, 0.5377, 0.4937, 0.5503, 0.4874, 0.5503, 0.4874, 0.5377, 0.4937, 0.4371, 0.4937, 0.4497, 0.4874, 0.4497, 0.4874, 0.4371, 0.4937, 0.5252, 0.4937, 0.5377, 0.4874, 0.5377, 0.4874, 0.5252, 0.4937, 0.4245, 0.4937, 0.4371, 0.4874, 0.4371, 0.4874, 0.4245, 0.4937, 0.5126, 0.4937, 0.5252, 0.4874, 0.5252, 0.4874, 0.5126, 0.4937, 0.412, 0.4937, 0.4245, 0.4874, 0.4245, 0.4874, 0.412, 0.4937, 0.5, 0.4937, 0.5126, 0.4874, 0.5126, 0.4874, 0.5, 0.4937, 0.588, 0.4906, 0.6006, 0.4874, 0.588, 0.4906, 0.3994, 0.4937, 0.412, 0.4874, 0.412, 0.4937, 0.4874, 0.4937, 0.5, 0.4874, 0.5, 0.4874, 0.4874, 0.4874, 0.5252, 0.4874, 0.5377, 0.4811, 0.5377, 0.4811, 0.5252, 0.4874, 0.4245, 0.4874, 0.4371, 0.4811, 0.4371, 0.4811, 0.4245, 0.4874, 0.5126, 0.4874, 0.5252, 0.4811, 0.5252, 0.4811, 0.5126, 0.4874, 0.412, 0.4874, 0.4245, 0.4811, 0.4245, 0.4811, 0.412, 0.4874, 0.5, 0.4874, 0.5126, 0.4811, 0.5126, 0.4811, 0.5, 0.4874, 0.588, 0.4843, 0.6006, 0.4811, 0.588, 0.4843, 0.3994, 0.4874, 0.412, 0.4811, 0.412, 0.4874, 0.4874, 0.4874, 0.5, 0.4811, 0.5, 0.4811, 0.4874, 0.4874, 0.5755, 0.4874, 0.588, 0.4811, 0.588, 0.4811, 0.5755, 0.4874, 0.4748, 0.4874, 0.4874, 0.4811, 0.4874, 0.4811, 0.4748, 0.4874, 0.5629, 0.4874, 0.5755, 0.4811, 0.5755, 0.4811, 0.5629, 0.4874, 0.4623, 0.4874, 0.4748, 0.4811, 0.4748, 0.4811, 0.4623, 0.4874, 0.5503, 0.4874, 0.5629, 0.4811, 0.5629, 0.4811, 0.5503, 0.4874, 0.4497, 0.4874, 0.4623, 0.4811, 0.4623, 0.4811, 0.4497, 0.4874, 0.5377, 0.4874, 0.5503, 0.4811, 0.5503, 0.4811, 0.5377, 0.4874, 0.4371, 0.4874, 0.4497, 0.4811, 0.4497, 0.4811, 0.4371, 0.4811, 0.4748, 0.4811, 0.4874, 0.4748, 0.4874, 0.4748, 0.4748, 0.4811, 0.5629, 0.4811, 0.5755, 0.4748, 0.5755, 0.4748, 0.5629, 0.4811, 0.4623, 0.4811, 0.4748, 0.4748, 0.4748, 0.4748, 0.4623, 0.4811, 0.5503, 0.4811, 0.5629, 0.4748, 0.5629, 0.4748, 0.5503, 0.4811, 0.4497, 0.4811, 0.4623, 0.4748, 0.4623, 0.4748, 0.4497, 0.4811, 0.5377, 0.4811, 0.5503, 0.4748, 0.5503, 0.4748, 0.5377, 0.4811, 0.4371, 0.4811, 0.4497, 0.4748, 0.4497, 0.4748, 0.4371, 0.4811, 0.5252, 0.4811, 0.5377, 0.4748, 0.5377, 0.4748, 0.5252, 0.4811, 0.4245, 0.4811, 0.4371, 0.4748, 0.4371, 0.4748, 0.4245, 0.4811, 0.5126, 0.4811, 0.5252, 0.4748, 0.5252, 0.4748, 0.5126, 0.4811, 0.412, 0.4811, 0.4245, 0.4748, 0.4245, 0.4748, 0.412, 0.4811, 0.5, 0.4811, 0.5126, 0.4748, 0.5126, 0.4748, 0.5, 0.4811, 0.588, 0.478, 0.6006, 0.4748, 0.588, 0.478, 0.3994, 0.4811, 0.412, 0.4748, 0.412, 0.4811, 0.4874, 0.4811, 0.5, 0.4748, 0.5, 0.4748, 0.4874, 0.4811, 0.5755, 0.4811, 0.588, 0.4748, 0.588, 0.4748, 0.5755, 0.4748, 0.4245, 0.4748, 0.4371, 0.4686, 0.4371, 0.4686, 0.4245, 0.4748, 0.5126, 0.4748, 0.5252, 0.4686, 0.5252, 0.4686, 0.5126, 0.4748, 0.412, 0.4748, 0.4245, 0.4686, 0.4245, 0.4686, 0.412, 0.4748, 0.5, 0.4748, 0.5126, 0.4686, 0.5126, 0.4686, 0.5, 0.4748, 0.588, 0.4717, 0.6006, 0.4686, 0.588, 0.4717, 0.3994, 0.4748, 0.412, 0.4686, 0.412, 0.4748, 0.4874, 0.4748, 0.5, 0.4686, 0.5, 0.4686, 0.4874, 0.4748, 0.5755, 0.4748, 0.588, 0.4686, 0.588, 0.4686, 0.5755, 0.4748, 0.4748, 0.4748, 0.4874, 0.4686, 0.4874, 0.4686, 0.4748, 0.4748, 0.5629, 0.4748, 0.5755, 0.4686, 0.5755, 0.4686, 0.5629, 0.4748, 0.4623, 0.4748, 0.4748, 0.4686, 0.4748, 0.4686, 0.4623, 0.4748, 0.5503, 0.4748, 0.5629, 0.4686, 0.5629, 0.4686, 0.5503, 0.4748, 0.4497, 0.4748, 0.4623, 0.4686, 0.4623, 0.4686, 0.4497, 0.4748, 0.5377, 0.4748, 0.5503, 0.4686, 0.5503, 0.4686, 0.5377, 0.4748, 0.4371, 0.4748, 0.4497, 0.4686, 0.4497, 0.4686, 0.4371, 0.4748, 0.5252, 0.4748, 0.5377, 0.4686, 0.5377, 0.4686, 0.5252, 0.4686, 0.4623, 0.4686, 0.4748, 0.4623, 0.4748, 0.4623, 0.4623, 0.4686, 0.5503, 0.4686, 0.5629, 0.4623, 0.5629, 0.4623, 0.5503, 0.4686, 0.4497, 0.4686, 0.4623, 0.4623, 0.4623, 0.4623, 0.4497, 0.4686, 0.5377, 0.4686, 0.5503, 0.4623, 0.5503, 0.4623, 0.5377, 0.4686, 0.4371, 0.4686, 0.4497, 0.4623, 0.4497, 0.4623, 0.4371, 0.4686, 0.5252, 0.4686, 0.5377, 0.4623, 0.5377, 0.4623, 0.5252, 0.4686, 0.4245, 0.4686, 0.4371, 0.4623, 0.4371, 0.4623, 0.4245, 0.4686, 0.5126, 0.4686, 0.5252, 0.4623, 0.5252, 0.4623, 0.5126, 0.4686, 0.412, 0.4686, 0.4245, 0.4623, 0.4245, 0.4623, 0.412, 0.4686, 0.5, 0.4686, 0.5126, 0.4623, 0.5126, 0.4623, 0.5, 0.4686, 0.588, 0.4654, 0.6006, 0.4623, 0.588, 0.4654, 0.3994, 0.4686, 0.412, 0.4623, 0.412, 0.4686, 0.4874, 0.4686, 0.5, 0.4623, 0.5, 0.4623, 0.4874, 0.4686, 0.5755, 0.4686, 0.588, 0.4623, 0.588, 0.4623, 0.5755, 0.4686, 0.4748, 0.4686, 0.4874, 0.4623, 0.4874, 0.4623, 0.4748, 0.4686, 0.5629, 0.4686, 0.5755, 0.4623, 0.5755, 0.4623, 0.5629, 0.4623, 0.412, 0.4623, 0.4245, 0.456, 0.4245, 0.456, 0.412, 0.4623, 0.5, 0.4623, 0.5126, 0.456, 0.5126, 0.456, 0.5, 0.4623, 0.588, 0.4591, 0.6006, 0.456, 0.588, 0.4591, 0.3994, 0.4623, 0.412, 0.456, 0.412, 0.4623, 0.4874, 0.4623, 0.5, 0.456, 0.5, 0.456, 0.4874, 0.4623, 0.5755, 0.4623, 0.588, 0.456, 0.588, 0.456, 0.5755, 0.4623, 0.4748, 0.4623, 0.4874, 0.456, 0.4874, 0.456, 0.4748, 0.4623, 0.5629, 0.4623, 0.5755, 0.456, 0.5755, 0.456, 0.5629, 0.4623, 0.4623, 0.4623, 0.4748, 0.456, 0.4748, 0.456, 0.4623, 0.4623, 0.5503, 0.4623, 0.5629, 0.456, 0.5629, 0.456, 0.5503, 0.4623, 0.4497, 0.4623, 0.4623, 0.456, 0.4623, 0.456, 0.4497, 0.4623, 0.5377, 0.4623, 0.5503, 0.456, 0.5503, 0.456, 0.5377, 0.4623, 0.4371, 0.4623, 0.4497, 0.456, 0.4497, 0.456, 0.4371, 0.4623, 0.5252, 0.4623, 0.5377, 0.456, 0.5377, 0.456, 0.5252, 0.4623, 0.4245, 0.4623, 0.4371, 0.456, 0.4371, 0.456, 0.4245, 0.4623, 0.5126, 0.4623, 0.5252, 0.456, 0.5252, 0.456, 0.5126, 0.456, 0.5503, 0.456, 0.5629, 0.4497, 0.5629, 0.4497, 0.5503, 0.456, 0.4497, 0.456, 0.4623, 0.4497, 0.4623, 0.4497, 0.4497, 0.456, 0.5377, 0.456, 0.5503, 0.4497, 0.5503, 0.4497, 0.5377, 0.456, 0.4371, 0.456, 0.4497, 0.4497, 0.4497, 0.4497, 0.4371, 0.456, 0.5252, 0.456, 0.5377, 0.4497, 0.5377, 0.4497, 0.5252, 0.456, 0.4245, 0.456, 0.4371, 0.4497, 0.4371, 0.4497, 0.4245, 0.456, 0.5126, 0.456, 0.5252, 0.4497, 0.5252, 0.4497, 0.5126, 0.456, 0.412, 0.456, 0.4245, 0.4497, 0.4245, 0.4497, 0.412, 0.456, 0.5, 0.456, 0.5126, 0.4497, 0.5126, 0.4497, 0.5, 0.456, 0.588, 0.4528, 0.6006, 0.4497, 0.588, 0.4528, 0.3994, 0.456, 0.412, 0.4497, 0.412, 0.456, 0.4874, 0.456, 0.5, 0.4497, 0.5, 0.4497, 0.4874, 0.456, 0.5755, 0.456, 0.588, 0.4497, 0.588, 0.4497, 0.5755, 0.456, 0.4748, 0.456, 0.4874, 0.4497, 0.4874, 0.4497, 0.4748, 0.456, 0.5629, 0.456, 0.5755, 0.4497, 0.5755, 0.4497, 0.5629, 0.456, 0.4623, 0.456, 0.4748, 0.4497, 0.4748, 0.4497, 0.4623, 0.4497, 0.5, 0.4497, 0.5126, 0.4434, 0.5126, 0.4434, 0.5, 0.4497, 0.588, 0.4465, 0.6006, 0.4434, 0.588, 0.4465, 0.3994, 0.4497, 0.412, 0.4434, 0.412, 0.4497, 0.4874, 0.4497, 0.5, 0.4434, 0.5, 0.4434, 0.4874, 0.4497, 0.5755, 0.4497, 0.588, 0.4434, 0.588, 0.4434, 0.5755, 0.4497, 0.4748, 0.4497, 0.4874, 0.4434, 0.4874, 0.4434, 0.4748, 0.4497, 0.5629, 0.4497, 0.5755, 0.4434, 0.5755, 0.4434, 0.5629, 0.4497, 0.4623, 0.4497, 0.4748, 0.4434, 0.4748, 0.4434, 0.4623, 0.4497, 0.5503, 0.4497, 0.5629, 0.4434, 0.5629, 0.4434, 0.5503, 0.4497, 0.4497, 0.4497, 0.4623, 0.4434, 0.4623, 0.4434, 0.4497, 0.4497, 0.5377, 0.4497, 0.5503, 0.4434, 0.5503, 0.4434, 0.5377, 0.4497, 0.4371, 0.4497, 0.4497, 0.4434, 0.4497, 0.4434, 0.4371, 0.4497, 0.5252, 0.4497, 0.5377, 0.4434, 0.5377, 0.4434, 0.5252, 0.4497, 0.4245, 0.4497, 0.4371, 0.4434, 0.4371, 0.4434, 0.4245, 0.4497, 0.5126, 0.4497, 0.5252, 0.4434, 0.5252, 0.4434, 0.5126, 0.4497, 0.412, 0.4497, 0.4245, 0.4434, 0.4245, 0.4434, 0.412, 0.4434, 0.4497, 0.4434, 0.4623, 0.4371, 0.4623, 0.4371, 0.4497, 0.4434, 0.5377, 0.4434, 0.5503, 0.4371, 0.5503, 0.4371, 0.5377, 0.4434, 0.4371, 0.4434, 0.4497, 0.4371, 0.4497, 0.4371, 0.4371, 0.4434, 0.5252, 0.4434, 0.5377, 0.4371, 0.5377, 0.4371, 0.5252, 0.4434, 0.4245, 0.4434, 0.4371, 0.4371, 0.4371, 0.4371, 0.4245, 0.4434, 0.5126, 0.4434, 0.5252, 0.4371, 0.5252, 0.4371, 0.5126, 0.4434, 0.412, 0.4434, 0.4245, 0.4371, 0.4245, 0.4371, 0.412, 0.4434, 0.5, 0.4434, 0.5126, 0.4371, 0.5126, 0.4371, 0.5, 0.4434, 0.588, 0.4403, 0.6006, 0.4371, 0.588, 0.4403, 0.3994, 0.4434, 0.412, 0.4371, 0.412, 0.4434, 0.4874, 0.4434, 0.5, 0.4371, 0.5, 0.4371, 0.4874, 0.4434, 0.5755, 0.4434, 0.588, 0.4371, 0.588, 0.4371, 0.5755, 0.4434, 0.4748, 0.4434, 0.4874, 0.4371, 0.4874, 0.4371, 0.4748, 0.4434, 0.5629, 0.4434, 0.5755, 0.4371, 0.5755, 0.4371, 0.5629, 0.4434, 0.4623, 0.4434, 0.4748, 0.4371, 0.4748, 0.4371, 0.4623, 0.4434, 0.5503, 0.4434, 0.5629, 0.4371, 0.5629, 0.4371, 0.5503, 0.4371, 0.588, 0.434, 0.6006, 0.4308, 0.588, 0.434, 0.3994, 0.4371, 0.412, 0.4308, 0.412, 0.4371, 0.4874, 0.4371, 0.5, 0.4308, 0.5, 0.4308, 0.4874, 0.4371, 0.5755, 0.4371, 0.588, 0.4308, 0.588, 0.4308, 0.5755, 0.4371, 0.4748, 0.4371, 0.4874, 0.4308, 0.4874, 0.4308, 0.4748, 0.4371, 0.5629, 0.4371, 0.5755, 0.4308, 0.5755, 0.4308, 0.5629, 0.4371, 0.4623, 0.4371, 0.4748, 0.4308, 0.4748, 0.4308, 0.4623, 0.4371, 0.5503, 0.4371, 0.5629, 0.4308, 0.5629, 0.4308, 0.5503, 0.4371, 0.4497, 0.4371, 0.4623, 0.4308, 0.4623, 0.4308, 0.4497, 0.4371, 0.5377, 0.4371, 0.5503, 0.4308, 0.5503, 0.4308, 0.5377, 0.4371, 0.4371, 0.4371, 0.4497, 0.4308, 0.4497, 0.4308, 0.4371, 0.4371, 0.5252, 0.4371, 0.5377, 0.4308, 0.5377, 0.4308, 0.5252, 0.4371, 0.4245, 0.4371, 0.4371, 0.4308, 0.4371, 0.4308, 0.4245, 0.4371, 0.5126, 0.4371, 0.5252, 0.4308, 0.5252, 0.4308, 0.5126, 0.4371, 0.412, 0.4371, 0.4245, 0.4308, 0.4245, 0.4308, 0.412, 0.4371, 0.5, 0.4371, 0.5126, 0.4308, 0.5126, 0.4308, 0.5, 0.4308, 0.5377, 0.4308, 0.5503, 0.4245, 0.5503, 0.4245, 0.5377, 0.4308, 0.4371, 0.4308, 0.4497, 0.4245, 0.4497, 0.4245, 0.4371, 0.4308, 0.5252, 0.4308, 0.5377, 0.4245, 0.5377, 0.4245, 0.5252, 0.4308, 0.4245, 0.4308, 0.4371, 0.4245, 0.4371, 0.4245, 0.4245, 0.4308, 0.5126, 0.4308, 0.5252, 0.4245, 0.5252, 0.4245, 0.5126, 0.4308, 0.412, 0.4308, 0.4245, 0.4245, 0.4245, 0.4245, 0.412, 0.4308, 0.5, 0.4308, 0.5126, 0.4245, 0.5126, 0.4245, 0.5, 0.4308, 0.588, 0.4277, 0.6006, 0.4245, 0.588, 0.4277, 0.3994, 0.4308, 0.412, 0.4245, 0.412, 0.4308, 0.4874, 0.4308, 0.5, 0.4245, 0.5, 0.4245, 0.4874, 0.4308, 0.5755, 0.4308, 0.588, 0.4245, 0.588, 0.4245, 0.5755, 0.4308, 0.4748, 0.4308, 0.4874, 0.4245, 0.4874, 0.4245, 0.4748, 0.4308, 0.5629, 0.4308, 0.5755, 0.4245, 0.5755, 0.4245, 0.5629, 0.4308, 0.4623, 0.4308, 0.4748, 0.4245, 0.4748, 0.4245, 0.4623, 0.4308, 0.5503, 0.4308, 0.5629, 0.4245, 0.5629, 0.4245, 0.5503, 0.4308, 0.4497, 0.4308, 0.4623, 0.4245, 0.4623, 0.4245, 0.4497, 0.4245, 0.4874, 0.4245, 0.5, 0.4182, 0.5, 0.4182, 0.4874, 0.4245, 0.5755, 0.4245, 0.588, 0.4182, 0.588, 0.4182, 0.5755, 0.4245, 0.4748, 0.4245, 0.4874, 0.4182, 0.4874, 0.4182, 0.4748, 0.4245, 0.5629, 0.4245, 0.5755, 0.4182, 0.5755, 0.4182, 0.5629, 0.4245, 0.4623, 0.4245, 0.4748, 0.4182, 0.4748, 0.4182, 0.4623, 0.4245, 0.5503, 0.4245, 0.5629, 0.4182, 0.5629, 0.4182, 0.5503, 0.4245, 0.4497, 0.4245, 0.4623, 0.4182, 0.4623, 0.4182, 0.4497, 0.4245, 0.5377, 0.4245, 0.5503, 0.4182, 0.5503, 0.4182, 0.5377, 0.4245, 0.4371, 0.4245, 0.4497, 0.4182, 0.4497, 0.4182, 0.4371, 0.4245, 0.5252, 0.4245, 0.5377, 0.4182, 0.5377, 0.4182, 0.5252, 0.4245, 0.4245, 0.4245, 0.4371, 0.4182, 0.4371, 0.4182, 0.4245, 0.4245, 0.5126, 0.4245, 0.5252, 0.4182, 0.5252, 0.4182, 0.5126, 0.4245, 0.412, 0.4245, 0.4245, 0.4182, 0.4245, 0.4182, 0.412, 0.4245, 0.5, 0.4245, 0.5126, 0.4182, 0.5126, 0.4182, 0.5, 0.4245, 0.588, 0.4214, 0.6006, 0.4182, 0.588, 0.4214, 0.3994, 0.4245, 0.412, 0.4182, 0.412, 0.4182, 0.4371, 0.4182, 0.4497, 0.412, 0.4497, 0.412, 0.4371, 0.4182, 0.5252, 0.4182, 0.5377, 0.412, 0.5377, 0.412, 0.5252, 0.4182, 0.4245, 0.4182, 0.4371, 0.412, 0.4371, 0.412, 0.4245, 0.4182, 0.5126, 0.4182, 0.5252, 0.412, 0.5252, 0.412, 0.5126, 0.4182, 0.412, 0.4182, 0.4245, 0.412, 0.4245, 0.412, 0.412, 0.4182, 0.5, 0.4182, 0.5126, 0.412, 0.5126, 0.412, 0.5, 0.4182, 0.588, 0.4151, 0.6006, 0.412, 0.588, 0.4151, 0.3994, 0.4182, 0.412, 0.412, 0.412, 0.4182, 0.4874, 0.4182, 0.5, 0.412, 0.5, 0.412, 0.4874, 0.4182, 0.5755, 0.4182, 0.588, 0.412, 0.588, 0.412, 0.5755, 0.4182, 0.4748, 0.4182, 0.4874, 0.412, 0.4874, 0.412, 0.4748, 0.4182, 0.5629, 0.4182, 0.5755, 0.412, 0.5755, 0.412, 0.5629, 0.4182, 0.4623, 0.4182, 0.4748, 0.412, 0.4748, 0.412, 0.4623, 0.4182, 0.5503, 0.4182, 0.5629, 0.412, 0.5629, 0.412, 0.5503, 0.4182, 0.4497, 0.4182, 0.4623, 0.412, 0.4623, 0.412, 0.4497, 0.4182, 0.5377, 0.4182, 0.5503, 0.412, 0.5503, 0.412, 0.5377, 0.412, 0.4748, 0.412, 0.4874, 0.4057, 0.4874, 0.4057, 0.4748, 0.412, 0.5629, 0.412, 0.5755, 0.4057, 0.5755, 0.4057, 0.5629, 0.412, 0.4623, 0.412, 0.4748, 0.4057, 0.4748, 0.4057, 0.4623, 0.412, 0.5503, 0.412, 0.5629, 0.4057, 0.5629, 0.4057, 0.5503, 0.412, 0.4497, 0.412, 0.4623, 0.4057, 0.4623, 0.4057, 0.4497, 0.412, 0.5377, 0.412, 0.5503, 0.4057, 0.5503, 0.4057, 0.5377, 0.412, 0.4371, 0.412, 0.4497, 0.4057, 0.4497, 0.4057, 0.4371, 0.412, 0.5252, 0.412, 0.5377, 0.4057, 0.5377, 0.4057, 0.5252, 0.412, 0.4245, 0.412, 0.4371, 0.4057, 0.4371, 0.4057, 0.4245, 0.412, 0.5126, 0.412, 0.5252, 0.4057, 0.5252, 0.4057, 0.5126, 0.412, 0.412, 0.412, 0.4245, 0.4057, 0.4245, 0.4057, 0.412, 0.412, 0.5, 0.412, 0.5126, 0.4057, 0.5126, 0.4057, 0.5, 0.412, 0.588, 0.4088, 0.6006, 0.4057, 0.588, 0.4088, 0.3994, 0.412, 0.412, 0.4057, 0.412, 0.412, 0.4874, 0.412, 0.5, 0.4057, 0.5, 0.4057, 0.4874, 0.412, 0.5755, 0.412, 0.588, 0.4057, 0.588, 0.4057, 0.5755, 0.4057, 0.4245, 0.4057, 0.4371, 0.3994, 0.4371, 0.3994, 0.4245, 0.4057, 0.5126, 0.4057, 0.5252, 0.3994, 0.5252, 0.3994, 0.5126, 0.4057, 0.412, 0.4057, 0.4245, 0.3994, 0.4245, 0.3994, 0.412, 0.4057, 0.5, 0.4057, 0.5126, 0.3994, 0.5126, 0.3994, 0.5, 0.4057, 0.588, 0.4025, 0.6006, 0.3994, 0.588, 0.4025, 0.3994, 0.4057, 0.412, 0.3994, 0.412, 0.4057, 0.4874, 0.4057, 0.5, 0.3994, 0.5, 0.3994, 0.4874, 0.4057, 0.5755, 0.4057, 0.588, 0.3994, 0.588, 0.3994, 0.5755, 0.4057, 0.4748, 0.4057, 0.4874, 0.3994, 0.4874, 0.3994, 0.4748, 0.4057, 0.5629, 0.4057, 0.5755, 0.3994, 0.5755, 0.3994, 0.5629, 0.4057, 0.4623, 0.4057, 0.4748, 0.3994, 0.4748, 0.3994, 0.4623, 0.4057, 0.5503, 0.4057, 0.5629, 0.3994, 0.5629, 0.3994, 0.5503, 0.4057, 0.4497, 0.4057, 0.4623, 0.3994, 0.4623, 0.3994, 0.4497, 0.4057, 0.5377, 0.4057, 0.5503, 0.3994, 0.5503, 0.3994, 0.5377, 0.4057, 0.4371, 0.4057, 0.4497, 0.3994, 0.4497, 0.3994, 0.4371, 0.4057, 0.5252, 0.4057, 0.5377, 0.3994, 0.5377, 0.3994, 0.5252, 0.6006, 0.5629, 0.6006, 0.5755, 0.5943, 0.5755, 0.5943, 0.5629, 0.6006, 0.4623, 0.6006, 0.4748, 0.5943, 0.4748, 0.5943, 0.4623, 0.6006, 0.5503, 0.6006, 0.5629, 0.5943, 0.5629, 0.5943, 0.5503, 0.6006, 0.4497, 0.6006, 0.4623, 0.5943, 0.4623, 0.5943, 0.4497, 0.6006, 0.5377, 0.6006, 0.5503, 0.5943, 0.5503, 0.5943, 0.5377, 0.6006, 0.4371, 0.6006, 0.4497, 0.5943, 0.4497, 0.5943, 0.4371, 0.6006, 0.5252, 0.6006, 0.5377, 0.5943, 0.5377, 0.5943, 0.5252, 0.6006, 0.4245, 0.6006, 0.4371, 0.5943, 0.4371, 0.5943, 0.4245, 0.6006, 0.5126, 0.6006, 0.5252, 0.5943, 0.5252, 0.5943, 0.5126, 0.6006, 0.412, 0.6006, 0.4245, 0.5943, 0.4245, 0.5943, 0.412, 0.6006, 0.5, 0.6006, 0.5126, 0.5943, 0.5126, 0.5943, 0.5, 0.6006, 0.588, 0.5975, 0.6006, 0.5943, 0.588, 0.5975, 0.3994, 0.6006, 0.412, 0.5943, 0.412, 0.6006, 0.4874, 0.6006, 0.5, 0.5943, 0.5, 0.5943, 0.4874, 0.6006, 0.5755, 0.6006, 0.588, 0.5943, 0.588, 0.5943, 0.5755, 0.6006, 0.4748, 0.6006, 0.4874, 0.5943, 0.4874, 0.5943, 0.4748, 0.5943, 0.5126, 0.5943, 0.5252, 0.588, 0.5252, 0.588, 0.5126, 0.5943, 0.412, 0.5943, 0.4245, 0.588, 0.4245, 0.588, 0.412, 0.5943, 0.5, 0.5943, 0.5126, 0.588, 0.5126, 0.588, 0.5, 0.5943, 0.588, 0.5912, 0.6006, 0.588, 0.588, 0.5912, 0.3994, 0.5943, 0.412, 0.588, 0.412, 0.5943, 0.4874, 0.5943, 0.5, 0.588, 0.5, 0.588, 0.4874, 0.5943, 0.5755, 0.5943, 0.588, 0.588, 0.588, 0.588, 0.5755, 0.5943, 0.4748, 0.5943, 0.4874, 0.588, 0.4874, 0.588, 0.4748, 0.5943, 0.5629, 0.5943, 0.5755, 0.588, 0.5755, 0.588, 0.5629, 0.5943, 0.4623, 0.5943, 0.4748, 0.588, 0.4748, 0.588, 0.4623, 0.5943, 0.5503, 0.5943, 0.5629, 0.588, 0.5629, 0.588, 0.5503, 0.5943, 0.4497, 0.5943, 0.4623, 0.588, 0.4623, 0.588, 0.4497, 0.5943, 0.5377, 0.5943, 0.5503, 0.588, 0.5503, 0.588, 0.5377, 0.5943, 0.4371, 0.5943, 0.4497, 0.588, 0.4497, 0.588, 0.4371, 0.5943, 0.5252, 0.5943, 0.5377, 0.588, 0.5377, 0.588, 0.5252, 0.5943, 0.4245, 0.5943, 0.4371, 0.588, 0.4371, 0.588, 0.4245, 0.588, 0.4623, 0.588, 0.4748, 0.5818, 0.4748, 0.5818, 0.4623, 0.588, 0.5503, 0.588, 0.5629, 0.5818, 0.5629, 0.5818, 0.5503, 0.588, 0.4497, 0.588, 0.4623, 0.5818, 0.4623, 0.5818, 0.4497, 0.588, 0.5377, 0.588, 0.5503, 0.5818, 0.5503, 0.5818, 0.5377, 0.588, 0.4371, 0.588, 0.4497, 0.5818, 0.4497, 0.5818, 0.4371, 0.588, 0.5252, 0.588, 0.5377, 0.5818, 0.5377, 0.5818, 0.5252, 0.588, 0.4245, 0.588, 0.4371, 0.5818, 0.4371, 0.5818, 0.4245, 0.588, 0.5126, 0.588, 0.5252, 0.5818, 0.5252, 0.5818, 0.5126, 0.588, 0.412, 0.588, 0.4245, 0.5818, 0.4245, 0.5818, 0.412, 0.588, 0.5, 0.588, 0.5126, 0.5818, 0.5126, 0.5818, 0.5, 0.588, 0.588, 0.5849, 0.6006, 0.5818, 0.588, 0.5849, 0.3994, 0.588, 0.412, 0.5818, 0.412, 0.588, 0.4874, 0.588, 0.5, 0.5818, 0.5, 0.5818, 0.4874, 0.588, 0.5755, 0.588, 0.588, 0.5818, 0.588, 0.5818, 0.5755, 0.588, 0.4748, 0.588, 0.4874, 0.5818, 0.4874, 0.5818, 0.4748, 0.588, 0.5629, 0.588, 0.5755, 0.5818, 0.5755, 0.5818, 0.5629, 0.5818, 0.412, 0.5818, 0.4245, 0.5755, 0.4245, 0.5755, 0.412, 0.5818, 0.5, 0.5818, 0.5126, 0.5755, 0.5126, 0.5755, 0.5, 0.5818, 0.588, 0.5786, 0.6006, 0.5755, 0.588, 0.5786, 0.3994, 0.5818, 0.412, 0.5755, 0.412, 0.5818, 0.4874, 0.5818, 0.5, 0.5755, 0.5, 0.5755, 0.4874, 0.5818, 0.5755, 0.5818, 0.588, 0.5755, 0.588, 0.5755, 0.5755, 0.5818, 0.4748, 0.5818, 0.4874, 0.5755, 0.4874, 0.5755, 0.4748, 0.5818, 0.5629, 0.5818, 0.5755, 0.5755, 0.5755, 0.5755, 0.5629, 0.5818, 0.4623, 0.5818, 0.4748, 0.5755, 0.4748, 0.5755, 0.4623, 0.5818, 0.5503, 0.5818, 0.5629, 0.5755, 0.5629, 0.5755, 0.5503, 0.5818, 0.4497, 0.5818, 0.4623, 0.5755, 0.4623, 0.5755, 0.4497, 0.5818, 0.5377, 0.5818, 0.5503, 0.5755, 0.5503, 0.5755, 0.5377, 0.5818, 0.4371, 0.5818, 0.4497, 0.5755, 0.4497, 0.5755, 0.4371, 0.5818, 0.5252, 0.5818, 0.5377, 0.5755, 0.5377, 0.5755, 0.5252, 0.5818, 0.4245, 0.5818, 0.4371, 0.5755, 0.4371, 0.5755, 0.4245, 0.5818, 0.5126, 0.5818, 0.5252, 0.5755, 0.5252, 0.5755, 0.5126, 0.5755, 0.5503, 0.5755, 0.5629, 0.5692, 0.5629, 0.5692, 0.5503, 0.5755, 0.4497, 0.5755, 0.4623, 0.5692, 0.4623, 0.5692, 0.4497, 0.5755, 0.5377, 0.5755, 0.5503, 0.5692, 0.5503, 0.5692, 0.5377, 0.5755, 0.4371, 0.5755, 0.4497, 0.5692, 0.4497, 0.5692, 0.4371, 0.5755, 0.5252, 0.5755, 0.5377, 0.5692, 0.5377, 0.5692, 0.5252, 0.5755, 0.4245, 0.5755, 0.4371, 0.5692, 0.4371, 0.5692, 0.4245, 0.5755, 0.5126, 0.5755, 0.5252, 0.5692, 0.5252, 0.5692, 0.5126, 0.5755, 0.412, 0.5755, 0.4245, 0.5692, 0.4245, 0.5692, 0.412, 0.5755, 0.5, 0.5755, 0.5126, 0.5692, 0.5126, 0.5692, 0.5, 0.5755, 0.588, 0.5723, 0.6006, 0.5692, 0.588, 0.5723, 0.3994, 0.5755, 0.412, 0.5692, 0.412, 0.5755, 0.4874, 0.5755, 0.5, 0.5692, 0.5, 0.5692, 0.4874, 0.5755, 0.5755, 0.5755, 0.588, 0.5692, 0.588, 0.5692, 0.5755, 0.5755, 0.4748, 0.5755, 0.4874, 0.5692, 0.4874, 0.5692, 0.4748, 0.5755, 0.5629, 0.5755, 0.5755, 0.5692, 0.5755, 0.5692, 0.5629, 0.5755, 0.4623, 0.5755, 0.4748, 0.5692, 0.4748, 0.5692, 0.4623, 0.5692, 0.5, 0.5692, 0.5126, 0.5629, 0.5126, 0.5629, 0.5, 0.5692, 0.588, 0.566, 0.6006, 0.5629, 0.588, 0.566, 0.3994, 0.5692, 0.412, 0.5629, 0.412, 0.5692, 0.4874, 0.5692, 0.5, 0.5629, 0.5, 0.5629, 0.4874, 0.5692, 0.5755, 0.5692, 0.588, 0.5629, 0.588, 0.5629, 0.5755, 0.5692, 0.4748, 0.5692, 0.4874, 0.5629, 0.4874, 0.5629, 0.4748, 0.5692, 0.5629, 0.5692, 0.5755, 0.5629, 0.5755, 0.5629, 0.5629, 0.5692, 0.4623, 0.5692, 0.4748, 0.5629, 0.4748, 0.5629, 0.4623, 0.5692, 0.5503, 0.5692, 0.5629, 0.5629, 0.5629, 0.5629, 0.5503, 0.5692, 0.4497, 0.5692, 0.4623, 0.5629, 0.4623, 0.5629, 0.4497, 0.5692, 0.5377, 0.5692, 0.5503, 0.5629, 0.5503, 0.5629, 0.5377, 0.5692, 0.4371, 0.5692, 0.4497, 0.5629, 0.4497, 0.5629, 0.4371, 0.5692, 0.5252, 0.5692, 0.5377, 0.5629, 0.5377, 0.5629, 0.5252, 0.5692, 0.4245, 0.5692, 0.4371, 0.5629, 0.4371, 0.5629, 0.4245, 0.5692, 0.5126, 0.5692, 0.5252, 0.5629, 0.5252, 0.5629, 0.5126, 0.5692, 0.412, 0.5692, 0.4245, 0.5629, 0.4245, 0.5629, 0.412, 0.5629, 0.4497, 0.5629, 0.4623, 0.5566, 0.4623, 0.5566, 0.4497, 0.5629, 0.5377, 0.5629, 0.5503, 0.5566, 0.5503, 0.5566, 0.5377, 0.5629, 0.4371, 0.5629, 0.4497, 0.5566, 0.4497, 0.5566, 0.4371, 0.5629, 0.5252, 0.5629, 0.5377, 0.5566, 0.5377, 0.5566, 0.5252, 0.5629, 0.4245, 0.5629, 0.4371, 0.5566, 0.4371, 0.5566, 0.4245, 0.5629, 0.5126, 0.5629, 0.5252, 0.5566, 0.5252, 0.5566, 0.5126, 0.5629, 0.412, 0.5629, 0.4245, 0.5566, 0.4245, 0.5566, 0.412, 0.5629, 0.5, 0.5629, 0.5126, 0.5566, 0.5126, 0.5566, 0.5, 0.5629, 0.588, 0.5597, 0.6006, 0.5566, 0.588, 0.5597, 0.3994, 0.5629, 0.412, 0.5566, 0.412, 0.5629, 0.4874, 0.5629, 0.5, 0.5566, 0.5, 0.5566, 0.4874, 0.5629, 0.5755, 0.5629, 0.588, 0.5566, 0.588, 0.5566, 0.5755, 0.5629, 0.4748, 0.5629, 0.4874, 0.5566, 0.4874, 0.5566, 0.4748, 0.5629, 0.5629, 0.5629, 0.5755, 0.5566, 0.5755, 0.5566, 0.5629, 0.5629, 0.4623, 0.5629, 0.4748, 0.5566, 0.4748, 0.5566, 0.4623, 0.5629, 0.5503, 0.5629, 0.5629, 0.5566, 0.5629, 0.5566, 0.5503, 0.5535, 0.3994, 0.5566, 0.412, 0.5503, 0.412, 0.5566, 0.4874, 0.5566, 0.5, 0.5503, 0.5, 0.5503, 0.4874, 0.5566, 0.5755, 0.5566, 0.588, 0.5503, 0.588, 0.5503, 0.5755, 0.5566, 0.4748, 0.5566, 0.4874, 0.5503, 0.4874, 0.5503, 0.4748, 0.5566, 0.5629, 0.5566, 0.5755, 0.5503, 0.5755, 0.5503, 0.5629, 0.5566, 0.4623, 0.5566, 0.4748, 0.5503, 0.4748, 0.5503, 0.4623, 0.5566, 0.5503, 0.5566, 0.5629, 0.5503, 0.5629, 0.5503, 0.5503, 0.5566, 0.4497, 0.5566, 0.4623, 0.5503, 0.4623, 0.5503, 0.4497, 0.5566, 0.5377, 0.5566, 0.5503, 0.5503, 0.5503, 0.5503, 0.5377, 0.5566, 0.4371, 0.5566, 0.4497, 0.5503, 0.4497, 0.5503, 0.4371, 0.5566, 0.5252, 0.5566, 0.5377, 0.5503, 0.5377, 0.5503, 0.5252, 0.5566, 0.4245, 0.5566, 0.4371, 0.5503, 0.4371, 0.5503, 0.4245, 0.5566, 0.5126, 0.5566, 0.5252, 0.5503, 0.5252, 0.5503, 0.5126, 0.5566, 0.412, 0.5566, 0.4245, 0.5503, 0.4245, 0.5503, 0.412, 0.5566, 0.5, 0.5566, 0.5126, 0.5503, 0.5126, 0.5503, 0.5, 0.5566, 0.588, 0.5535, 0.6006, 0.5503, 0.588])
me_sph_re_022.materials.append(mat_metalic_black)
me_sph_re_022.use_remesh_fix_poles = True
me_sph_re_022.use_remesh_preserve_attributes = False
me_sph_re_022.use_mirror_vertex_groups = False
me_sph_re_022.update()

# ---- objects
ob_camera = bpy.data.objects.new('Camera', cam_camera)
ob_empty = bpy.data.objects.new('Empty', None)
ob_soleil = bpy.data.objects.new('Soleil', light_soleil)
ob_soleil_001 = bpy.data.objects.new('Soleil.001', light_soleil_001)
ob_sph_re_021 = bpy.data.objects.new('Sphère.021', me_sph_re_022)

# ---- transforms, parenting, visibility, modifiers, constraints
ob_camera.location = (1.788, -9.758, 1.258)
ob_camera.rotation_euler = (1.571, -0.0, 0.0)
ob_camera.scale = (1.0, 1.0, 1.0)
ob_camera.lock_rotations_4d = False
ob_camera.empty_display_type = 'ARROWS'
ob_camera.color = (0.0, 0.0, 0.0, 0.0)
ob_camera.display_type = 'WIRE'
ob_camera.lineart.crease_threshold = 0.0
ob_empty.location = (1.808, -3.02, 1.078)
ob_empty.scale = (3.784, 3.784, 3.784)
ob_empty.lineart.crease_threshold = 0.0
ob_soleil.location = (-3.895, -7.425, -4.731)
ob_soleil.rotation_euler = (2.307, 0.6077, -0.2427)
ob_soleil.lineart.crease_threshold = 0.0
ob_soleil_001.location = (4.249, 2.709, 5.148)
ob_soleil_001.rotation_euler = (-1.319, 1.103, -0.9201)
ob_soleil_001.lineart.crease_threshold = 0.0
ob_sph_re_021.location = (1.789, -1.851, 1.244)
ob_sph_re_021.scale = (1.11, 1.11, 1.11)
ob_sph_re_021.lineart.crease_threshold = 0.0
_m = ob_sph_re_021.modifiers.new('Subdivision', 'SUBSURF')
_m.uv_smooth = 'PRESERVE_CORNERS'
_m.levels = 2
_m.show_only_control_edges = False
cam_camera.dof.focus_object = ob_empty

# ---- collection membership
col_collection.objects.link(ob_camera)
col_collection.objects.link(ob_empty)
col_collection.objects.link(ob_soleil)
col_collection.objects.link(ob_soleil_001)
col_carpaint_metalic_black.objects.link(ob_sph_re_021)

# ---- scene / render settings (as saved in the file)
scene.camera = ob_camera
scene.frame_start = 1; scene.frame_end = 250; scene.frame_set(0)
scene.render.engine = 'CYCLES'
scene.render.image_settings.compression = 100
scene.render.resolution_x = 256
scene.render.resolution_y = 256
scene.render.fps = 30
scene.render.film_transparent = True
scene.cycles.use_denoising = False
scene.cycles.samples = 128
scene.cycles.sampling_pattern = 'TABULATED_SOBOL'
scene.cycles.use_adaptive_sampling = False
scene.cycles.use_light_tree = False
scene.eevee.use_gtao = True
scene.eevee.use_raytracing = True
scene.view_settings.view_transform = 'Filmic'
bpy.context.view_layer.update()
